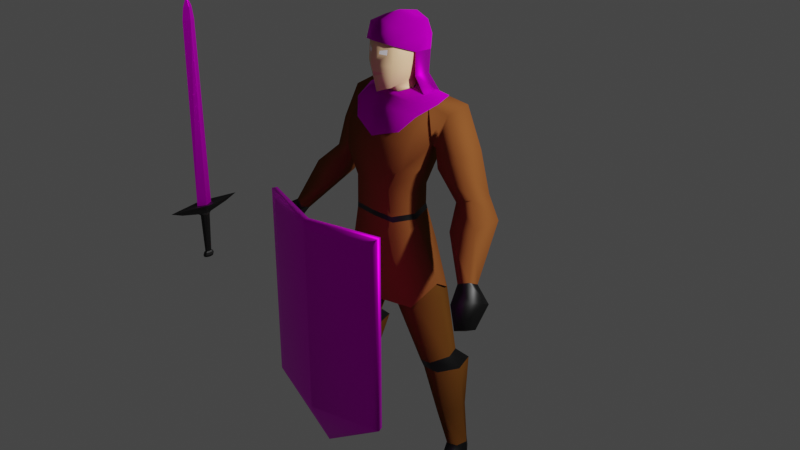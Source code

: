# Source: swordsman.blend  (saved by Blender 2.90.8; exported with 4.5.12 LTS)
import bpy
from mathutils import Matrix  # noqa: F401  (used for matrix-valued properties, if any)

bpy.ops.wm.read_factory_settings(use_empty=True)
scene = bpy.context.scene
scene.name = 'Scene'

# ---- collections
col_collection = bpy.data.collections.new('Collection'); scene.collection.children.link(col_collection)

# ---- images (referenced by path relative to the original .blend; pixels are not part of the script)
import os
ASSET_DIR = os.environ.get("B2B_ASSET_DIR", "")  # directory of the original .blend (textures are referenced by path, not embedded)
HERE = os.path.dirname(os.path.abspath(__file__))  # packed textures are extracted next to this script under _unpacked/

def load_image(name, relpath, width, height, colorspace="sRGB"):
    """Load a texture the original file referenced (path relative to the .blend, or extracted next to this script)."""
    p = next((c for c in (os.path.join(HERE, relpath), os.path.join(ASSET_DIR, relpath)) if relpath and os.path.exists(c)), "")
    if p:
        img = bpy.data.images.load(p, check_existing=True)
        img.name = name
    else:  # same state as the original file: an image datablock whose file is absent (Cycles renders it pink)
        img = bpy.data.images.new(name, width, height)
        img.source = "FILE"
        img.filepath = "//" + (relpath or name)
    img.colorspace_settings.name = colorspace
    return img
img_sword_steel_png_001 = load_image('sword-steel.png.001', 'sword-steel.png', 1024, 1024, 'sRGB')
img_sword_steel_png_002 = load_image('sword-steel.png.002', 'sword-steel.png', 1024, 1024, 'sRGB')
img_chain_mail_jpg = load_image('chain-mail.jpg', 'chain-mail.jpg', 1024, 1024, 'sRGB')
img_iron_1_jpg = load_image('iron-1.jpg', 'iron-1.jpg', 1024, 1024, 'sRGB')

# ---- materials (node trees are filled in below, after node groups)
mat_black = bpy.data.materials.new('black')
mat_black.use_transparent_shadow = False
mat_tunic_2 = bpy.data.materials.new('tunic-2')
mat_tunic_2.use_transparent_shadow = False
mat_skin = bpy.data.materials.new('skin')
mat_skin.use_transparent_shadow = False
mat_tunic = bpy.data.materials.new('tunic')
mat_tunic.use_transparent_shadow = False
mat_white = bpy.data.materials.new('white')
mat_white.use_transparent_shadow = False
mat_lip = bpy.data.materials.new('lip')
mat_lip.use_transparent_shadow = False
mat_smooth_metal = bpy.data.materials.new('smooth-metal')
mat_smooth_metal.use_transparent_shadow = False
mat_smooth_metal_001 = bpy.data.materials.new('smooth-metal.001')
mat_smooth_metal_001.use_transparent_shadow = False
mat_chainmail = bpy.data.materials.new('chainmail')
mat_chainmail.use_transparent_shadow = False
mat_dark_iron = bpy.data.materials.new('dark-iron')
mat_dark_iron.use_transparent_shadow = False

# ---- material node trees
mat_black.use_nodes = True; mat_black.node_tree.nodes.clear()
_N = mat_black.node_tree.nodes; _L = mat_black.node_tree.links
n0 = _N.new('ShaderNodeBsdfPrincipled'); n0.name = 'Principled BSDF'; n0.location = (10, 300)
n0.distribution = 'GGX'
n0.subsurface_method = 'BURLEY'
n0.inputs[0].default_value = (0.0, 0.0, 0.0, 1.0)
n0.inputs[3].default_value = 1.45
n0.inputs[27].default_value = (0.0, 0.0, 0.0, 1.0)
n0.inputs[28].default_value = 1.0
n1 = _N.new('ShaderNodeOutputMaterial'); n1.name = 'Material Output'; n1.location = (300, 300)
_L.new(n0.outputs[0], n1.inputs[0])
n1.is_active_output = True
mat_tunic_2.use_nodes = True; mat_tunic_2.node_tree.nodes.clear()
_N = mat_tunic_2.node_tree.nodes; _L = mat_tunic_2.node_tree.links
n0 = _N.new('ShaderNodeBsdfPrincipled'); n0.name = 'Principled BSDF'; n0.location = (10, 300)
n0.distribution = 'GGX'
n0.subsurface_method = 'BURLEY'
n0.inputs[0].default_value = (0.1107, 0.04234, 0.008648, 1.0)
n0.inputs[2].default_value = 1.0
n0.inputs[3].default_value = 1.45
n0.inputs[13].default_value = 0.0
n0.inputs[27].default_value = (0.0, 0.0, 0.0, 1.0)
n0.inputs[28].default_value = 1.0
n1 = _N.new('ShaderNodeOutputMaterial'); n1.name = 'Material Output'; n1.location = (300, 300)
_L.new(n0.outputs[0], n1.inputs[0])
n1.is_active_output = True
mat_skin.use_nodes = True; mat_skin.node_tree.nodes.clear()
_N = mat_skin.node_tree.nodes; _L = mat_skin.node_tree.links
n0 = _N.new('ShaderNodeBsdfPrincipled'); n0.name = 'Principled BSDF'; n0.location = (10, 300)
n0.distribution = 'GGX'
n0.subsurface_method = 'BURLEY'
n0.inputs[0].default_value = (0.7991, 0.5149, 0.2789, 1.0)
n0.inputs[3].default_value = 1.45
n0.inputs[27].default_value = (0.0, 0.0, 0.0, 1.0)
n0.inputs[28].default_value = 1.0
n1 = _N.new('ShaderNodeOutputMaterial'); n1.name = 'Material Output'; n1.location = (300, 300)
_L.new(n0.outputs[0], n1.inputs[0])
n1.is_active_output = True
mat_tunic.use_nodes = True; mat_tunic.node_tree.nodes.clear()
_N = mat_tunic.node_tree.nodes; _L = mat_tunic.node_tree.links
n0 = _N.new('ShaderNodeBsdfPrincipled'); n0.name = 'Principled BSDF'; n0.location = (10, 300)
n0.distribution = 'GGX'
n0.subsurface_method = 'BURLEY'
n0.inputs[0].default_value = (0.1746, 0.05613, 0.016, 1.0)
n0.inputs[2].default_value = 1.0
n0.inputs[3].default_value = 1.45
n0.inputs[13].default_value = 0.0
n0.inputs[27].default_value = (0.0, 0.0, 0.0, 1.0)
n0.inputs[28].default_value = 1.0
n1 = _N.new('ShaderNodeOutputMaterial'); n1.name = 'Material Output'; n1.location = (300, 300)
_L.new(n0.outputs[0], n1.inputs[0])
n1.is_active_output = True
mat_white.use_nodes = True; mat_white.node_tree.nodes.clear()
_N = mat_white.node_tree.nodes; _L = mat_white.node_tree.links
n0 = _N.new('ShaderNodeBsdfPrincipled'); n0.name = 'Principled BSDF'; n0.location = (10, 300)
n0.distribution = 'GGX'
n0.subsurface_method = 'BURLEY'
n0.inputs[0].default_value = (1.0, 1.0, 1.0, 1.0)
n0.inputs[3].default_value = 1.45
n0.inputs[27].default_value = (0.0, 0.0, 0.0, 1.0)
n0.inputs[28].default_value = 1.0
n1 = _N.new('ShaderNodeOutputMaterial'); n1.name = 'Material Output'; n1.location = (300, 300)
_L.new(n0.outputs[0], n1.inputs[0])
n1.is_active_output = True
mat_lip.use_nodes = True; mat_lip.node_tree.nodes.clear()
_N = mat_lip.node_tree.nodes; _L = mat_lip.node_tree.links
n0 = _N.new('ShaderNodeBsdfPrincipled'); n0.name = 'Principled BSDF'; n0.location = (10, 300)
n0.distribution = 'GGX'
n0.subsurface_method = 'BURLEY'
n0.inputs[0].default_value = (0.8, 0.3662, 0.2712, 1.0)
n0.inputs[3].default_value = 1.45
n0.inputs[27].default_value = (0.0, 0.0, 0.0, 1.0)
n0.inputs[28].default_value = 1.0
n1 = _N.new('ShaderNodeOutputMaterial'); n1.name = 'Material Output'; n1.location = (300, 300)
_L.new(n0.outputs[0], n1.inputs[0])
n1.is_active_output = True
mat_smooth_metal.use_nodes = True; mat_smooth_metal.node_tree.nodes.clear()
_N = mat_smooth_metal.node_tree.nodes; _L = mat_smooth_metal.node_tree.links
n0 = _N.new('ShaderNodeBsdfPrincipled'); n0.name = 'Principled BSDF'; n0.location = (10, 300)
n0.distribution = 'GGX'
n0.subsurface_method = 'BURLEY'
n0.inputs[1].default_value = 1.0
n0.inputs[3].default_value = 1.45
n0.inputs[27].default_value = (0.0, 0.0, 0.0, 1.0)
n0.inputs[28].default_value = 1.0
n1 = _N.new('ShaderNodeOutputMaterial'); n1.name = 'Material Output'; n1.location = (300, 300)
n2 = _N.new('ShaderNodeTexImage'); n2.name = 'Image Texture'; n2.location = (-280, 280)
n2.image = img_sword_steel_png_001
n3 = _N.new('ShaderNodeDisplacement'); n3.name = 'Displacement'; n3.location = (290, 148)
n3.inputs[2].default_value = 0.1
_L.new(n0.outputs[0], n1.inputs[0])
_L.new(n2.outputs[0], n0.inputs[0])
_L.new(n3.outputs[0], n1.inputs[2])
_L.new(n2.outputs[0], n3.inputs[0])
n1.is_active_output = True
mat_smooth_metal_001.use_nodes = True; mat_smooth_metal_001.node_tree.nodes.clear()
_N = mat_smooth_metal_001.node_tree.nodes; _L = mat_smooth_metal_001.node_tree.links
n0 = _N.new('ShaderNodeBsdfPrincipled'); n0.name = 'Principled BSDF'; n0.location = (10, 300)
n0.distribution = 'GGX'
n0.subsurface_method = 'BURLEY'
n0.inputs[1].default_value = 1.0
n0.inputs[3].default_value = 1.45
n0.inputs[27].default_value = (0.0, 0.0, 0.0, 1.0)
n0.inputs[28].default_value = 1.0
n1 = _N.new('ShaderNodeOutputMaterial'); n1.name = 'Material Output'; n1.location = (300, 300)
n2 = _N.new('ShaderNodeTexImage'); n2.name = 'Image Texture'; n2.location = (-280, 280)
n2.image = img_sword_steel_png_002
n3 = _N.new('ShaderNodeDisplacement'); n3.name = 'Displacement'; n3.location = (290, 148)
n3.inputs[2].default_value = 0.1
_L.new(n0.outputs[0], n1.inputs[0])
_L.new(n2.outputs[0], n0.inputs[0])
_L.new(n3.outputs[0], n1.inputs[2])
_L.new(n2.outputs[0], n3.inputs[0])
n1.is_active_output = True
mat_chainmail.use_nodes = True; mat_chainmail.node_tree.nodes.clear()
_N = mat_chainmail.node_tree.nodes; _L = mat_chainmail.node_tree.links
n0 = _N.new('ShaderNodeBsdfPrincipled'); n0.name = 'Principled BSDF'; n0.location = (10, 300)
n0.distribution = 'GGX'
n0.subsurface_method = 'BURLEY'
n0.inputs[1].default_value = 1.0
n0.inputs[3].default_value = 1.45
n0.inputs[27].default_value = (0.0, 0.0, 0.0, 1.0)
n0.inputs[28].default_value = 1.0
n1 = _N.new('ShaderNodeOutputMaterial'); n1.name = 'Material Output'; n1.location = (300, 300)
n2 = _N.new('ShaderNodeDisplacement'); n2.name = 'Displacement'; n2.location = (301, 138)
n2.inputs[2].default_value = 0.5
n3 = _N.new('ShaderNodeTexImage'); n3.name = 'Image Texture'; n3.location = (-280, 280)
n3.image = img_chain_mail_jpg
_L.new(n0.outputs[0], n1.inputs[0])
_L.new(n3.outputs[0], n0.inputs[0])
_L.new(n2.outputs[0], n1.inputs[2])
_L.new(n3.outputs[0], n2.inputs[0])
n1.is_active_output = True
mat_dark_iron.use_nodes = True; mat_dark_iron.node_tree.nodes.clear()
_N = mat_dark_iron.node_tree.nodes; _L = mat_dark_iron.node_tree.links
n0 = _N.new('ShaderNodeBsdfPrincipled'); n0.name = 'Principled BSDF'; n0.location = (10, 300)
n0.distribution = 'GGX'
n0.subsurface_method = 'BURLEY'
n0.inputs[1].default_value = 1.0
n0.inputs[2].default_value = 1.0
n0.inputs[3].default_value = 1.45
n0.inputs[27].default_value = (0.0, 0.0, 0.0, 1.0)
n0.inputs[28].default_value = 1.0
n1 = _N.new('ShaderNodeOutputMaterial'); n1.name = 'Material Output'; n1.location = (300, 300)
n2 = _N.new('ShaderNodeDisplacement'); n2.name = 'Displacement'; n2.location = (310, 138)
n2.inputs[2].default_value = 0.1
n3 = _N.new('ShaderNodeTexImage'); n3.name = 'Image Texture'; n3.location = (-280, 280)
n3.image = img_iron_1_jpg
_L.new(n0.outputs[0], n1.inputs[0])
_L.new(n3.outputs[0], n0.inputs[0])
_L.new(n2.outputs[0], n1.inputs[2])
_L.new(n3.outputs[0], n2.inputs[0])
n1.is_active_output = True

# ---- world
world_world = bpy.data.worlds.new('World'); scene.world = world_world
world_world.use_nodes = True; world_world.node_tree.nodes.clear()
_N = world_world.node_tree.nodes; _L = world_world.node_tree.links
n0 = _N.new('ShaderNodeOutputWorld'); n0.name = 'World Output'; n0.location = (300, 300)
n1 = _N.new('ShaderNodeBackground'); n1.name = 'Background'; n1.location = (10, 300)
n1.inputs[0].default_value = (0.05088, 0.05088, 0.05088, 1.0)
_L.new(n1.outputs[0], n0.inputs[0])
n0.is_active_output = True
world_world.color = (0.05088, 0.05088, 0.05088)
world_world.use_sun_shadow = False
world_world.sun_shadow_jitter_overblur = 0.0

# ---- cameras
cam_camera = bpy.data.cameras.new('Camera')
cam_camera.clip_end = 100.0
cam_camera.ortho_scale = 7.314

# ---- lights
light_light = bpy.data.lights.new('Light', 'POINT')
light_light.transmission_factor = 0.0
light_light.energy = 1000.0
light_light.shadow_soft_size = 0.1
light_light.shadow_maximum_resolution = 0.006
light_light.use_absolute_resolution = True

# ---- meshes
me_cube_001 = bpy.data.meshes.new('Cube.001')
me_cube_001.from_pydata([(-0.2801, 0.2869, 0.4941), (-0.2384, 0.1475, -0.4262), (-0.3675, -0.1711, 0.3883), (-0.246, -0.3289, -0.3427), (0.0, 0.1584, -0.4472), (0.0, -0.1833, 0.4093), (0.0, -0.345, -0.359), (0.0, 0.3124, 0.4197), (-0.3433, -0.1088, -0.4266), (-0.3851, 0.01541, 0.4743), (-0.2384, 0.1437, -0.6434), (-0.2555, 0.2119, 0.5197), (-0.4246, -0.2836, 0.1442), (-0.3373, 0.2798, 0.08746), (0.0, 0.3099, 0.03821), (0.0, -0.3555, 0.1555), (-0.4815, -0.02659, 0.09875), (-0.2949, 0.2296, -0.1784), (0.0, 0.2708, -0.1943), (0.0, -0.369, -0.1132), (-0.4133, -0.05689, -0.1669), (-0.3822, -0.3252, -0.1073), (-0.246, -0.3327, -0.6434), (0.0, 0.1546, -0.6434), (0.0, -0.3488, -0.6434), (-0.3433, -0.1126, -0.6434), (-0.2748, 0.1848, -0.8599), (-0.2824, -0.3125, -0.8599), (0.0, 0.1961, -0.8599), (0.0, -0.3294, -0.8599), (-0.3847, -0.08284, -0.8599), (-0.2786, 0.1848, -0.9245), (-0.2862, -0.3125, -0.9814), (0.0, 0.1961, -1.183), (0.0, -0.2977, -1.183), (-0.4039, -0.04486, -0.9245), (-0.3659, 0.1824, -1.134), (-0.3653, -0.253, -1.177), (-0.113, 0.1918, -1.291), (-0.1128, -0.2721, -1.302), (-0.4846, -0.04219, -1.114), (0.0, -0.04447, -1.183), (-0.05479, -0.02799, -1.331), (-0.5148, 0.1875, -1.513), (-0.5039, -0.2622, -1.548), (-0.2461, 0.1961, -1.575), (-0.2402, -0.2709, -1.591), (-0.6434, -0.04057, -1.516), (-0.1456, -0.03097, -1.602), (-0.6391, 0.2015, -2.201), (-0.6337, -0.1635, -2.218), (-0.5065, 0.2073, -2.231), (-0.5037, -0.1694, -2.239), (-0.7025, 0.04723, -2.203), (-0.457, 0.05372, -2.245), (-0.3137, -0.09801, 0.5004), (0.0, -0.1061, 0.5236), (0.0, 0.2239, 0.5305), (-0.3254, 0.05143, 0.5108), (-0.7083, 0.3328, -2.328), (-0.7011, -0.1235, -2.323), (-0.5178, 0.3396, -2.344), (-0.5151, -0.133, -2.33), (-0.7989, 0.09882, -2.326), (-0.4475, 0.1364, -2.341), (-0.7529, 0.2474, -2.848), (-0.7487, -0.05496, -2.844), (-0.6483, 0.2514, -2.872), (-0.6461, -0.06058, -2.861), (-0.8029, 0.1439, -2.84), (-0.6092, 0.1482, -2.874), (-0.7828, 0.2558, -3.248), (-0.8514, 0.03667, -3.248), (-0.6739, 0.223, -3.248), (-0.7472, -0.003569, -3.248), (-0.8714, 0.1629, -3.248), (-0.6704, 0.09947, -3.248), (-0.6305, 0.2966, 0.4621), (-0.6323, 0.02515, 0.4179), (-0.5138, 0.2895, 0.1225), (-0.5218, -0.01685, 0.07568), (-0.8186, 0.2958, 0.05811), (-0.7997, -0.002445, 0.03244), (-0.599, 0.2881, -0.08024), (-0.5823, -0.04859, -0.1102), (-0.9776, 0.2521, -0.3322), (-0.9596, 0.03401, -0.3392), (-0.805, 0.2465, -0.3987), (-0.7875, 0.0002675, -0.4055), (-1.166, 0.1865, -0.5248), (-1.136, -0.1047, -0.5362), (-0.8815, 0.1789, -0.6343), (-0.8526, -0.1498, -0.6455), (-1.283, -0.2036, -1.016), (-1.265, -0.3075, -0.9673), (-1.176, -0.2267, -1.066), (-1.157, -0.3435, -1.011), (-0.7892, 0.2715, -3.385), (-0.8815, -0.02024, -3.308), (-0.6647, 0.2348, -3.386), (-0.763, -0.06703, -3.306), (-0.8973, 0.1444, -3.346), (-0.6679, 0.07277, -3.347), (-0.7856, 0.2713, -3.559), (-0.9346, -0.1629, -3.419), (-0.6603, 0.2343, -3.555), (-0.8064, -0.2131, -3.422), (-0.9414, 0.07743, -3.488), (-0.6895, 0.008367, -3.49), (-0.9806, -0.3752, -3.469), (-0.8327, -0.4332, -3.462), (-1.002, -0.0971, -3.545), (-0.751, -0.177, -3.529), (-0.9753, -0.3587, -3.556), (-0.8338, -0.4167, -3.544), (-1.437, -0.2092, -1.163), (-1.411, -0.4412, -1.061), (-1.282, -0.2749, -1.229), (-1.255, -0.5358, -1.113), (-1.426, -0.3681, -1.379), (-1.411, -0.5002, -1.33), (-1.339, -0.4025, -1.418), (-1.324, -0.5511, -1.361), (-0.09231, 0.1685, 0.6082), (-0.1064, -0.1172, 0.5574), (0.0, -0.127, 0.5626), (0.0, 0.1808, 0.6129), (-0.1678, 0.02959, 0.5797), (-0.09072, 0.1298, 0.6895), (-0.1044, -0.1383, 0.6179), (0.0, -0.1476, 0.6154), (0.0, 0.1413, 0.6926), (-0.1581, -0.0006089, 0.6712), (-0.101, 0.1331, 0.7404), (-0.1167, -0.2117, 0.6151), (0.0, -0.2925, 0.5691), (0.0, 0.1468, 0.744), (-0.175, 0.01246, 0.7124), (-0.1774, 0.06597, 0.8447), (-0.1606, -0.2379, 0.8404), (0.0, -0.3437, 0.8328), (-0.1858, -0.09026, 0.8774), (-0.2012, -0.01743, 0.9022), (-0.1606, -0.2179, 1.11), (0.0, -0.3128, 1.084), (-0.1858, -0.06462, 1.13), (-0.2012, 0.008217, 1.155), (-0.1167, -0.07868, 1.215), (0.0, -0.104, 1.227), (-0.1167, 0.01926, 1.231), (0.0, -0.006025, 1.244), (0.0, 0.1814, 0.8263), (-0.1058, 0.1699, 0.8217), (-0.1655, 0.1483, 0.9007), (-0.1903, 0.09036, 0.9975), (-0.1903, 0.0882, 1.171), (-0.118, 0.09001, 1.235), (0.0, 0.07601, 1.247), (0.0, 0.2369, 0.9008), (-0.1087, 0.2271, 0.8969), (-0.1598, 0.2007, 0.9808), (-0.1661, 0.1972, 1.068), (-0.1661, 0.1493, 1.14), (-0.118, 0.167, 1.211), (0.0, 0.1615, 1.23), (0.0, 0.2595, 0.9809), (-0.1118, 0.253, 0.9783), (0.0, 0.2595, 1.116), (-0.1149, 0.2495, 1.111), (0.0, -0.2084, 1.182), (-0.1167, -0.1574, 1.188), (-0.2482, 0.1549, -0.7022), (-0.3545, -0.1045, -0.7022), (-0.2558, -0.3272, -0.7022), (0.0, -0.3436, -0.7022), (0.0, 0.1659, -0.7022), (-0.1174, -0.2561, 0.9932), (-0.0538, -0.2979, 0.9805), (-0.05253, -0.3026, 0.95), (-0.1149, -0.2616, 0.9411), (0.0, -0.3242, 0.7322), (0.0, -0.3333, 0.7793), (-0.08736, -0.263, 0.7615)], [], [(9, 2, 55, 58), (15, 5, 2, 12), (13, 16, 80, 79), (13, 0, 7, 14), (1, 4, 23, 10), (3, 8, 25, 22), (12, 2, 9, 16), (2, 5, 56, 55), (21, 12, 16, 20), (17, 13, 14, 18), (20, 16, 13, 17), (19, 15, 12, 21), (6, 19, 21, 3), (8, 20, 17, 1), (1, 17, 18, 4), (3, 21, 20, 8), (8, 1, 10, 25), (6, 3, 22, 24), (172, 171, 26, 30), (174, 173, 27, 29), (173, 172, 30, 27), (171, 175, 28, 26), (30, 26, 31, 35), (26, 28, 33, 31), (27, 30, 35, 32), (29, 27, 32, 34), (35, 31, 36, 40), (31, 33, 38, 36), (32, 35, 40, 37), (34, 32, 37, 39), (41, 34, 39, 42), (33, 41, 42, 38), (42, 39, 46, 48), (37, 40, 47, 44), (38, 42, 48, 45), (39, 37, 44, 46), (40, 36, 43, 47), (36, 38, 45, 43), (48, 46, 52, 54), (44, 47, 53, 50), (46, 44, 50, 52), (45, 48, 54, 51), (47, 43, 49, 53), (43, 45, 51, 49), (7, 0, 11, 57), (0, 9, 58, 11), (51, 54, 64, 61), (53, 49, 59, 63), (49, 51, 61, 59), (54, 52, 62, 64), (50, 53, 63, 60), (52, 50, 60, 62), (61, 64, 70, 67), (63, 59, 65, 69), (59, 61, 67, 65), (64, 62, 68, 70), (60, 63, 69, 66), (62, 60, 66, 68), (70, 68, 74, 76), (66, 69, 75, 72), (68, 66, 72, 74), (67, 70, 76, 73), (69, 65, 71, 75), (65, 67, 73, 71), (80, 78, 82, 84), (0, 13, 79, 77), (9, 0, 77, 78), (16, 9, 78, 80), (78, 77, 81, 82), (79, 80, 84, 83), (77, 79, 83, 81), (83, 84, 88, 87), (81, 83, 87, 85), (84, 82, 86, 88), (82, 81, 85, 86), (85, 87, 91, 89), (88, 86, 90, 92), (86, 85, 89, 90), (87, 88, 92, 91), (92, 90, 94, 96), (90, 89, 93, 94), (91, 92, 96, 95), (89, 91, 95, 93), (75, 71, 97, 101), (71, 73, 99, 97), (76, 74, 100, 102), (72, 75, 101, 98), (74, 72, 98, 100), (73, 76, 102, 99), (102, 100, 106, 108), (98, 101, 107, 104), (100, 98, 104, 106), (99, 102, 108, 105), (101, 97, 103, 107), (97, 99, 105, 103), (105, 108, 112), (107, 103, 111), (108, 106, 110, 112), (104, 107, 111, 109), (106, 104, 109, 110), (110, 109, 113, 114), (109, 111, 113), (110, 114, 112), (105, 112, 114, 113, 111, 103), (95, 96, 118, 117), (93, 95, 117, 115), (96, 94, 116, 118), (94, 93, 115, 116), (117, 118, 122, 121), (115, 117, 121, 119), (118, 116, 120, 122), (116, 115, 119, 120), (119, 121, 122, 120), (11, 58, 127, 123), (57, 11, 123, 126), (58, 55, 124, 127), (55, 56, 125, 124), (126, 123, 128, 131), (127, 124, 129, 132), (123, 127, 132, 128), (124, 125, 130, 129), (129, 130, 135, 134), (131, 128, 133, 136), (132, 129, 134, 137), (128, 132, 137, 133), (137, 141, 142, 138), (137, 134, 139, 141), (134, 182, 139), (141, 145, 146, 142), (141, 139, 143, 145), (139, 179, 176, 143), (170, 169, 148, 147), (143, 170, 147, 145), (147, 148, 150, 149), (145, 147, 149, 146), (151, 136, 133, 152), (138, 142, 154, 153), (152, 138, 153, 159), (142, 146, 155, 154), (149, 150, 157, 156), (151, 152, 159, 158), (133, 137, 138, 152), (146, 149, 156, 155), (155, 156, 163, 162), (153, 154, 161, 160), (159, 153, 160, 166), (156, 157, 164, 163), (154, 155, 162, 161), (158, 159, 166, 165), (168, 167, 165, 166), (163, 164, 167, 168), (161, 162, 163, 168), (160, 161, 168, 166), (143, 144, 169, 170), (10, 23, 175, 171), (22, 25, 172, 173), (24, 22, 173, 174), (25, 10, 171, 172), (177, 176, 179, 178), (143, 176, 177, 144), (179, 139, 140, 178), (144, 177, 178, 140), (181, 182, 180), (139, 182, 181, 140), (182, 134, 135, 180)])
me_cube_001.polygons.foreach_set('use_smooth', [True] * 165)
me_cube_001.polygons.foreach_set('material_index', [3, 3, 3, 3, 3, 3, 3, 3, 3, 3, 3, 3, 3, 3, 3, 3, 3, 3, 1, 1, 1, 1, 1, 1, 1, 1, 1, 1, 1, 1, 1, 1, 1, 1, 1, 1, 1, 1, 1, 1, 1, 1, 1, 1, 3, 3, 0, 0, 0, 0, 0, 0, 1, 1, 1, 1, 1, 1, 1, 1, 1, 1, 1, 1, 3, 3, 3, 3, 3, 3, 3, 3, 3, 3, 3, 3, 3, 3, 3, 3, 3, 3, 3, 0, 0, 0, 0, 0, 0, 0, 0, 0, 0, 0, 0, 0, 0, 0, 0, 0, 0, 0, 0, 0, 0, 0, 0, 0, 0, 0, 0, 0, 0, 1, 1, 1, 1, 2, 2, 2, 2, 2, 2, 2, 2, 2, 2, 2, 2, 2, 2, 2, 2, 2, 2, 2, 2, 2, 2, 2, 2, 2, 2, 2, 2, 2, 2, 2, 2, 2, 2, 2, 2, 2, 0, 0, 0, 0, 4, 2, 2, 2, 5, 2, 2])
_uv = me_cube_001.uv_layers.new(name='UVMap')
_uv.uv.foreach_set('vector', [0.625, 0.125, 0.625, 0.0, 0.625, 0.0, 0.625, 0.125, 0.5, 0.875, 0.625, 0.875, 0.625, 1.0, 0.5, 1.0, 0.5, 0.25, 0.5, 0.125, 0.5, 0.125, 0.5, 0.25, 0.5, 0.25, 0.625, 0.25, 0.625, 0.375, 0.5, 0.375, 0.375, 0.25, 0.375, 0.375, 0.375, 0.375, 0.375, 0.25, 0.375, 0.0, 0.375, 0.125, 0.375, 0.125, 0.375, 0.0, 0.5, 0.0, 0.625, 0.0, 0.625, 0.125, 0.5, 0.125, 0.625, 1.0, 0.625, 0.875, 0.625, 0.875, 0.625, 1.0, 0.4305, 0.0, 0.5, 0.0, 0.5, 0.125, 0.4305, 0.125, 0.4305, 0.25, 0.5, 0.25, 0.5, 0.375, 0.4305, 0.375, 0.4305, 0.125, 0.5, 0.125, 0.5, 0.25, 0.4305, 0.25, 0.4305, 0.875, 0.5, 0.875, 0.5, 1.0, 0.4305, 1.0, 0.375, 0.875, 0.4305, 0.875, 0.4305, 1.0, 0.375, 1.0, 0.375, 0.125, 0.4305, 0.125, 0.4305, 0.25, 0.375, 0.25, 0.375, 0.25, 0.4305, 0.25, 0.4305, 0.375, 0.375, 0.375, 0.375, 0.0, 0.4305, 0.0, 0.4305, 0.125, 0.375, 0.125, 0.375, 0.125, 0.375, 0.25, 0.375, 0.25, 0.375, 0.125, 0.375, 0.875, 0.375, 1.0, 0.375, 1.0, 0.375, 0.875, 0.375, 0.125, 0.375, 0.25, 0.375, 0.25, 0.375, 0.125, 0.375, 0.875, 0.375, 1.0, 0.375, 1.0, 0.375, 0.875, 0.375, 0.0, 0.375, 0.125, 0.375, 0.125, 0.375, 0.0, 0.375, 0.25, 0.375, 0.375, 0.375, 0.375, 0.375, 0.25, 0.375, 0.125, 0.375, 0.25, 0.375, 0.25, 0.375, 0.125, 0.375, 0.25, 0.375, 0.375, 0.375, 0.375, 0.375, 0.25, 0.375, 0.0, 0.375, 0.125, 0.375, 0.125, 0.375, 0.0, 0.375, 0.875, 0.375, 1.0, 0.375, 1.0, 0.375, 0.875, 0.375, 0.125, 0.375, 0.25, 0.375, 0.25, 0.375, 0.125, 0.375, 0.25, 0.375, 0.375, 0.375, 0.375, 0.375, 0.25, 0.375, 0.0, 0.375, 0.125, 0.375, 0.125, 0.375, 0.0, 0.375, 0.875, 0.375, 1.0, 0.375, 1.0, 0.375, 0.875, 0.0, 0.0, 0.0, 0.0, 0.0, 0.0, 0.0, 0.0, 0.0, 0.0, 0.0, 0.0, 0.0, 0.0, 0.0, 0.0, 0.0, 0.0, 0.0, 0.0, 0.0, 0.0, 0.0, 0.0, 0.375, 0.0, 0.375, 0.125, 0.375, 0.125, 0.375, 0.0, 0.0, 0.0, 0.0, 0.0, 0.0, 0.0, 0.0, 0.0, 0.375, 0.875, 0.375, 1.0, 0.375, 1.0, 0.375, 0.875, 0.375, 0.125, 0.375, 0.25, 0.375, 0.25, 0.375, 0.125, 0.375, 0.25, 0.375, 0.375, 0.375, 0.375, 0.375, 0.25, 0.0, 0.0, 0.0, 0.0, 0.0, 0.0, 0.0, 0.0, 0.375, 0.0, 0.375, 0.125, 0.375, 0.125, 0.375, 0.0, 0.375, 0.875, 0.375, 1.0, 0.375, 1.0, 0.375, 0.875, 0.0, 0.0, 0.0, 0.0, 0.0, 0.0, 0.0, 0.0, 0.375, 0.125, 0.375, 0.25, 0.375, 0.25, 0.375, 0.125, 0.375, 0.25, 0.375, 0.375, 0.375, 0.375, 0.375, 0.25, 0.625, 0.375, 0.625, 0.25, 0.625, 0.25, 0.625, 0.375, 0.625, 0.25, 0.625, 0.125, 0.625, 0.125, 0.625, 0.25, 0.0, 0.0, 0.0, 0.0, 0.0, 0.0, 0.0, 0.0, 0.375, 0.125, 0.375, 0.25, 0.375, 0.25, 0.375, 0.125, 0.375, 0.25, 0.375, 0.375, 0.375, 0.375, 0.375, 0.25, 0.0, 0.0, 0.0, 0.0, 0.0, 0.0, 0.0, 0.0, 0.375, 0.0, 0.375, 0.125, 0.375, 0.125, 0.375, 0.0, 0.375, 0.875, 0.375, 1.0, 0.375, 1.0, 0.375, 0.875, 0.0, 0.0, 0.0, 0.0, 0.0, 0.0, 0.0, 0.0, 0.375, 0.125, 0.375, 0.25, 0.375, 0.25, 0.375, 0.125, 0.375, 0.25, 0.375, 0.375, 0.375, 0.375, 0.375, 0.25, 0.0, 0.0, 0.0, 0.0, 0.0, 0.0, 0.0, 0.0, 0.375, 0.0, 0.375, 0.125, 0.375, 0.125, 0.375, 0.0, 0.375, 0.875, 0.375, 1.0, 0.375, 1.0, 0.375, 0.875, 0.0, 0.0, 0.0, 0.0, 0.0, 0.0, 0.0, 0.0, 0.375, 0.0, 0.375, 0.125, 0.375, 0.125, 0.375, 0.0, 0.375, 0.875, 0.375, 1.0, 0.375, 1.0, 0.375, 0.875, 0.0, 0.0, 0.0, 0.0, 0.0, 0.0, 0.0, 0.0, 0.375, 0.125, 0.375, 0.25, 0.375, 0.25, 0.375, 0.125, 0.375, 0.25, 0.375, 0.375, 0.375, 0.375, 0.375, 0.25, 0.5, 0.125, 0.625, 0.125, 0.625, 0.125, 0.5, 0.125, 0.625, 0.25, 0.5, 0.25, 0.5, 0.25, 0.625, 0.25, 0.625, 0.125, 0.625, 0.25, 0.625, 0.25, 0.625, 0.125, 0.5, 0.125, 0.625, 0.125, 0.625, 0.125, 0.5, 0.125, 0.625, 0.125, 0.625, 0.25, 0.625, 0.25, 0.625, 0.125, 0.5, 0.25, 0.5, 0.125, 0.5, 0.125, 0.5, 0.25, 0.625, 0.25, 0.5, 0.25, 0.5, 0.25, 0.625, 0.25, 0.5, 0.25, 0.5, 0.125, 0.5, 0.125, 0.5, 0.25, 0.625, 0.25, 0.5, 0.25, 0.5, 0.25, 0.625, 0.25, 0.5, 0.125, 0.625, 0.125, 0.625, 0.125, 0.5, 0.125, 0.625, 0.125, 0.625, 0.25, 0.625, 0.25, 0.625, 0.125, 0.625, 0.25, 0.5, 0.25, 0.5, 0.25, 0.625, 0.25, 0.5, 0.125, 0.625, 0.125, 0.625, 0.125, 0.5, 0.125, 0.625, 0.125, 0.625, 0.25, 0.625, 0.25, 0.625, 0.125, 0.5, 0.25, 0.5, 0.125, 0.5, 0.125, 0.5, 0.25, 0.5, 0.125, 0.625, 0.125, 0.625, 0.125, 0.5, 0.125, 0.625, 0.125, 0.625, 0.25, 0.625, 0.25, 0.625, 0.125, 0.5, 0.25, 0.5, 0.125, 0.5, 0.125, 0.5, 0.25, 0.625, 0.25, 0.5, 0.25, 0.5, 0.25, 0.625, 0.25, 0.375, 0.125, 0.375, 0.25, 0.375, 0.25, 0.375, 0.125, 0.375, 0.25, 0.375, 0.375, 0.375, 0.375, 0.375, 0.25, 0.0, 0.0, 0.0, 0.0, 0.0, 0.0, 0.0, 0.0, 0.375, 0.0, 0.375, 0.125, 0.375, 0.125, 0.375, 0.0, 0.375, 0.875, 0.375, 1.0, 0.375, 1.0, 0.375, 0.875, 0.0, 0.0, 0.0, 0.0, 0.0, 0.0, 0.0, 0.0, 0.0, 0.0, 0.0, 0.0, 0.0, 0.0, 0.0, 0.0, 0.375, 0.0, 0.375, 0.125, 0.375, 0.125, 0.375, 0.0, 0.375, 0.875, 0.375, 1.0, 0.375, 1.0, 0.375, 0.875, 0.0, 0.0, 0.0, 0.0, 0.0, 0.0, 0.0, 0.0, 0.375, 0.125, 0.375, 0.25, 0.375, 0.25, 0.375, 0.125, 0.375, 0.25, 0.375, 0.375, 0.375, 0.375, 0.375, 0.25, 0.0, 0.0, 0.0, 0.0, 0.0, 0.0, 0.375, 0.125, 0.375, 0.25, 0.375, 0.125, 0.0, 0.0, 0.0, 0.0, 0.0, 0.0, 0.0, 0.0, 0.375, 0.0, 0.375, 0.125, 0.375, 0.125, 0.375, 0.0, 0.375, 0.875, 0.375, 1.0, 0.375, 1.0, 0.375, 0.875, 0.375, 0.875, 0.375, 1.0, 0.375, 1.0, 0.375, 0.875, 0.375, 1.0, 0.375, 0.125, 0.375, 1.0, 0.375, 0.875, 0.375, 0.875, 0.0, 0.0, 0.0, 0.0, 0.0, 0.0, 0.375, 0.875, 0.375, 1.0, 0.375, 0.125, 0.375, 0.25, 0.5, 0.25, 0.5, 0.125, 0.5, 0.125, 0.5, 0.25, 0.625, 0.25, 0.5, 0.25, 0.5, 0.25, 0.625, 0.25, 0.5, 0.125, 0.625, 0.125, 0.625, 0.125, 0.5, 0.125, 0.625, 0.125, 0.625, 0.25, 0.625, 0.25, 0.625, 0.125, 0.5, 0.25, 0.5, 0.125, 0.5, 0.125, 0.5, 0.25, 0.625, 0.25, 0.5, 0.25, 0.5, 0.25, 0.625, 0.25, 0.5, 0.125, 0.625, 0.125, 0.625, 0.125, 0.5, 0.125, 0.625, 0.125, 0.625, 0.25, 0.625, 0.25, 0.625, 0.125, 0.625, 0.25, 0.5, 0.25, 0.5, 0.125, 0.625, 0.125, 0.625, 0.25, 0.625, 0.125, 0.625, 0.125, 0.625, 0.25, 0.625, 0.375, 0.625, 0.25, 0.625, 0.25, 0.625, 0.375, 0.625, 0.125, 0.625, 0.0, 0.625, 0.0, 0.625, 0.125, 0.625, 1.0, 0.625, 0.875, 0.625, 0.875, 0.625, 1.0, 0.625, 0.375, 0.625, 0.25, 0.625, 0.25, 0.625, 0.375, 0.625, 0.125, 0.625, 0.0, 0.625, 0.0, 0.625, 0.125, 0.625, 0.25, 0.625, 0.125, 0.625, 0.125, 0.625, 0.25, 0.625, 1.0, 0.625, 0.875, 0.625, 0.875, 0.625, 1.0, 0.625, 1.0, 0.625, 0.875, 0.625, 0.875, 0.625, 1.0, 0.625, 0.375, 0.625, 0.25, 0.625, 0.25, 0.625, 0.375, 0.625, 0.125, 0.625, 0.0, 0.625, 0.0, 0.625, 0.125, 0.625, 0.25, 0.625, 0.125, 0.625, 0.125, 0.625, 0.25, 0.0, 0.0, 0.0, 0.0, 0.0, 0.0, 0.0, 0.0, 0.625, 0.125, 0.625, 0.0, 0.625, 0.0, 0.625, 0.125, 0.625, 1.0, 0.625, 0.9686, 0.625, 1.0, 0.0, 0.0, 0.0, 0.0, 0.0, 0.0, 0.0, 0.0, 0.625, 0.125, 0.625, 0.0, 0.625, 0.0, 0.625, 0.125, 0.625, 1.0, 0.625, 0.9746, 0.625, 0.9771, 0.625, 1.0, 0.625, 1.0, 0.625, 0.875, 0.625, 0.875, 0.625, 1.0, 0.625, 1.0, 0.625, 1.0, 0.625, 1.0, 0.625, 0.125, 0.625, 1.0, 0.625, 0.875, 0.625, 0.875, 0.625, 1.0, 0.625, 0.125, 0.625, 1.0, 0.625, 1.0, 0.0, 0.0, 0.0, 0.0, 0.625, 0.375, 0.625, 0.25, 0.0, 0.0, 0.0, 0.0, 0.0, 0.0, 0.0, 0.0, 0.0, 0.0, 0.0, 0.0, 0.0, 0.0, 0.0, 0.0, 0.0, 0.0, 0.0, 0.0, 0.0, 0.0, 0.0, 0.0, 0.0, 0.0, 0.625, 1.0, 0.625, 0.875, 0.625, 0.875, 0.625, 1.0, 0.0, 0.0, 0.0, 0.0, 0.0, 0.0, 0.0, 0.0, 0.625, 0.25, 0.0, 0.0, 0.0, 0.0, 0.0, 0.0, 0.0, 0.0, 0.625, 1.0, 0.625, 1.0, 0.0, 0.0, 0.0, 0.0, 0.625, 1.0, 0.625, 1.0, 0.0, 0.0, 0.0, 0.0, 0.0, 0.0, 0.0, 0.0, 0.0, 0.0, 0.0, 0.0, 0.0, 0.0, 0.0, 0.0, 0.0, 0.0, 0.625, 1.0, 0.625, 0.875, 0.625, 0.875, 0.625, 1.0, 0.0, 0.0, 0.0, 0.0, 0.0, 0.0, 0.0, 0.0, 0.0, 0.0, 0.0, 0.0, 0.0, 0.0, 0.0, 0.0, 0.3125, 0.5, 0.3125, 0.4375, 0.0, 0.0, 0.0, 0.0, 0.625, 1.0, 0.625, 0.875, 0.3125, 0.4375, 0.3125, 0.5, 0.0, 0.0, 0.0, 0.0, 0.625, 1.0, 0.3125, 0.5, 0.0, 0.0, 0.0, 0.0, 0.3125, 0.5, 0.0, 0.0, 0.625, 1.0, 0.625, 0.875, 0.625, 0.875, 0.625, 1.0, 0.375, 0.25, 0.375, 0.375, 0.375, 0.375, 0.375, 0.25, 0.375, 0.0, 0.375, 0.125, 0.375, 0.125, 0.375, 0.0, 0.375, 0.875, 0.375, 1.0, 0.375, 1.0, 0.375, 0.875, 0.375, 0.125, 0.375, 0.25, 0.375, 0.25, 0.375, 0.125, 0.625, 0.9098, 0.625, 0.9771, 0.625, 0.9746, 0.625, 0.9082, 0.625, 1.0, 0.625, 0.9771, 0.625, 0.9098, 0.625, 0.875, 0.625, 0.9746, 0.625, 1.0, 0.625, 0.875, 0.625, 0.9082, 0.625, 0.875, 0.625, 0.9098, 0.625, 0.9082, 0.625, 0.875, 0.625, 0.875, 0.625, 0.9686, 0.625, 0.875, 0.625, 1.0, 0.625, 0.9686, 0.625, 0.875, 0.625, 0.875, 0.625, 0.9686, 0.625, 1.0, 0.625, 0.875, 0.625, 0.875])
me_cube_001.materials.append(mat_black)
me_cube_001.materials.append(mat_tunic_2)
me_cube_001.materials.append(mat_skin)
me_cube_001.materials.append(mat_tunic)
me_cube_001.materials.append(mat_white)
me_cube_001.materials.append(mat_lip)
me_cube_001.use_remesh_preserve_volume = False
me_cube_001.use_remesh_preserve_attributes = False
me_cube_001.use_mirror_vertex_groups = False
me_cube_001.update()
me_plane_001 = bpy.data.meshes.new('Plane.001')
me_plane_001.from_pydata([(-0.6633, 0.111, -1.056), (-0.6633, 0.111, 0.7593), (0.0, -0.07866, -1.056), (0.0, -0.07866, 0.7593), (0.0, 0.1082, -1.501), (-0.5822, 0.0834, -1.056), (0.0, 0.08108, -1.436), (0.0, -0.07866, 0.6649), (-0.5822, 0.0834, 0.6649)], [], [(0, 5, 8, 1), (2, 5, 6), (7, 3, 1, 8), (6, 5, 0, 4), (7, 8, 5, 2)])
me_plane_001.polygons.foreach_set('use_smooth', [True] * 5)
_uv = me_plane_001.uv_layers.new(name='UVMap')
_uv.uv.foreach_set('vector', [0.0, 0.2066, 0.08003, 0.2066, 0.08003, 0.9588, 0.0, 1.0, 0.5625, 0.2065, 0.08003, 0.2066, 0.5153, 0.03, 0.5625, 0.9587, 0.5625, 0.9999, 0.0, 1.0, 0.08003, 0.9588, 0.5153, 0.03, 0.08003, 0.2066, 0.0, 0.2066, 0.5072, 0.0, 0.5625, 0.9587, 0.08003, 0.9588, 0.08003, 0.2066, 0.5625, 0.2065])
me_plane_001.materials.append(mat_smooth_metal)
me_plane_001.use_remesh_fix_poles = True
me_plane_001.use_remesh_preserve_attributes = False
me_plane_001.use_mirror_vertex_groups = False
me_plane_001.update()
me_cube_002 = bpy.data.meshes.new('Cube.002')
me_cube_002.from_pydata([(-0.0007058, 0.07698, 0.1468), (-0.0007058, 0.05943, 1.906), (-0.0007059, 0.04261, 2.022), (0.000757, 0.002404, 2.118), (-0.002169, 0.002404, 2.118), (-0.0007052, 0.3591, 0.1524), (-0.0007053, 0.2442, 0.1039), (-0.0007053, 0.07313, 0.06267), (-0.01277, 0.02376, -0.343), (-0.02371, 0.02855, 0.04251), (5.785e-05, 0.03361, -0.343), (5.786e-05, 0.05013, 0.04251), (0.01288, 0.02376, -0.343), (0.02382, 0.02855, 0.04251), (-0.01873, 0.03482, -0.3545), (5.779e-05, 0.04925, -0.3545), (0.01885, 0.03482, -0.3545), (-0.02227, 0.04137, -0.3776), (5.78e-05, 0.05851, -0.3776), (0.02238, 0.04137, -0.3776), (-0.01853, 0.03444, -0.3984), (5.779e-05, 0.04871, -0.3984), (0.01865, 0.03444, -0.3984), (0.01689, 0.05196, 0.06267), (-0.01691, 0.05953, 0.06267), (-0.0007058, -0.07698, 0.1468), (-0.0007058, -0.05943, 1.906), (0.03547, -1.304e-07, 0.1468), (0.03547, -1.304e-07, 1.906), (-0.03688, -1.341e-07, 0.1468), (-0.03688, -1.341e-07, 1.906), (-0.0007059, -0.04261, 2.022), (0.02524, -1.304e-07, 2.022), (-0.02665, -1.341e-07, 2.022), (0.000757, -0.002404, 2.118), (-0.002169, -0.002404, 2.118), (0.000757, -1.317e-07, 2.118), (-0.002169, -1.318e-07, 2.118), (-0.0007052, -0.3591, 0.1524), (0.06745, -1.267e-07, 0.1524), (-0.06886, -1.416e-07, 0.1524), (-0.03613, -1.341e-07, 0.1039), (0.03472, -1.304e-07, 0.1039), (-0.0007053, -0.2442, 0.1039), (-0.03224, -1.341e-07, 0.06267), (0.03083, -1.304e-07, 0.06267), (-0.0007053, -0.07313, 0.06267), (-0.01808, -1.341e-07, -0.343), (-0.03355, -1.341e-07, 0.04251), (-0.01277, -0.02376, -0.343), (-0.02371, -0.02855, 0.04251), (5.786e-05, -0.03361, -0.343), (5.787e-05, -0.05013, 0.04251), (0.01288, -0.02376, -0.343), (0.02382, -0.02855, 0.04251), (0.01819, -1.304e-07, -0.343), (0.03367, -1.304e-07, 0.04251), (-0.02652, -1.341e-07, -0.3545), (-0.01873, -0.03482, -0.3545), (5.78e-05, -0.04925, -0.3545), (0.01885, -0.03482, -0.3545), (0.02663, -1.304e-07, -0.3545), (-0.03152, -1.341e-07, -0.3776), (-0.02227, -0.04137, -0.3776), (5.781e-05, -0.05851, -0.3776), (0.02238, -0.04137, -0.3776), (0.03163, -1.304e-07, -0.3776), (-0.02623, -1.341e-07, -0.3984), (-0.01853, -0.03445, -0.3984), (5.78e-05, -0.04871, -0.3984), (0.01865, -0.03445, -0.3984), (0.02635, -1.304e-07, -0.3984), (5.777e-05, -1.318e-07, -0.4112), (0.01689, -0.05196, 0.06267), (-0.01691, -0.05953, 0.06267)], [], [(29, 30, 1, 0), (29, 0, 5, 40), (0, 1, 28, 27), (2, 33, 37, 4), (1, 30, 33, 2), (28, 1, 2, 32), (37, 36, 3, 4), (2, 4, 3), (32, 2, 3, 36), (0, 27, 39, 5), (40, 5, 6, 41), (5, 39, 42, 6), (6, 42, 23, 7), (41, 24, 44), (47, 48, 9, 8), (8, 9, 11, 10), (10, 11, 13, 12), (12, 13, 56, 55), (47, 8, 14, 57), (12, 55, 61, 16), (8, 10, 15, 14), (10, 12, 16, 15), (62, 17, 20, 67), (16, 61, 66, 19), (14, 15, 18, 17), (15, 16, 19, 18), (57, 14, 17, 62), (19, 66, 71, 22), (17, 18, 21, 20), (18, 19, 22, 21), (21, 22, 72), (67, 20, 72), (22, 71, 72), (20, 21, 72), (23, 42, 45), (24, 41, 6, 7), (56, 13, 23, 45), (13, 11, 7, 23), (11, 9, 24, 7), (9, 48, 44, 24), (29, 25, 26, 30), (29, 40, 38, 25), (25, 27, 28, 26), (31, 35, 37, 33), (26, 31, 33, 30), (28, 32, 31, 26), (37, 35, 34, 36), (31, 34, 35), (32, 36, 34, 31), (25, 38, 39, 27), (40, 41, 43, 38), (38, 43, 42, 39), (43, 46, 73, 42), (41, 44, 74), (47, 49, 50, 48), (49, 51, 52, 50), (51, 53, 54, 52), (53, 55, 56, 54), (47, 57, 58, 49), (53, 60, 61, 55), (49, 58, 59, 51), (51, 59, 60, 53), (62, 67, 68, 63), (60, 65, 66, 61), (58, 63, 64, 59), (59, 64, 65, 60), (57, 62, 63, 58), (65, 70, 71, 66), (63, 68, 69, 64), (64, 69, 70, 65), (69, 72, 70), (67, 72, 68), (70, 72, 71), (68, 72, 69), (73, 45, 42), (74, 46, 43, 41), (56, 45, 73, 54), (54, 73, 46, 52), (52, 46, 74, 50), (50, 74, 44, 48)])
me_cube_002.polygons.foreach_set('material_index', [0, 1, 0, 0, 0, 0, 0, 0, 0, 1, 1, 1, 1, 1, 1, 1, 1, 1, 1, 1, 1, 1, 1, 1, 1, 1, 1, 1, 1, 1, 1, 1, 1, 1, 1, 1, 1, 1, 1, 1, 0, 1, 0, 0, 0, 0, 0, 0, 0, 1, 1, 1, 1, 1, 1, 1, 1, 1, 1, 1, 1, 1, 1, 1, 1, 1, 1, 1, 1, 1, 1, 1, 1, 1, 1, 1, 1, 1, 1, 1])
_uv = me_cube_002.uv_layers.new(name='UVMap')
_uv.uv.foreach_set('vector', [0.459, 0.9996, 0.4599, 0.1067, 0.4888, 0.1069, 0.4944, 0.9996, 0.305, 0.4567, 0.3139, 0.4985, 0.292, 0.6393, 0.292, 0.4537, 0.5285, 0.0003015, 0.5285, 0.8923, 0.5, 0.8922, 0.4944, 0.0, 0.4826, 0.0483, 0.4619, 0.0482, 0.4666, 1.911e-05, 0.4675, 0.0, 0.4888, 0.1069, 0.4599, 0.1067, 0.4619, 0.0482, 0.4826, 0.0483, 0.5, 0.8922, 0.5285, 0.8923, 0.5236, 0.9507, 0.5031, 0.9507, 0.06406, 0.286, 0.06284, 0.286, 0.06284, 0.2848, 0.06406, 0.2848, 0.5236, 0.9507, 0.5116, 0.9986, 0.5108, 0.9987, 0.5031, 0.9507, 0.5236, 0.9507, 0.5108, 0.9987, 0.5101, 0.9987, 0.3139, 0.4985, 0.3346, 0.4635, 0.3477, 0.4666, 0.292, 0.6393, 0.146, 0.28, 0.0, 0.2848, 0.04227, 0.2584, 0.1395, 0.255, 0.4237, 0.2809, 0.292, 0.2809, 0.3002, 0.2554, 0.3868, 0.2557, 0.3868, 0.2557, 0.3002, 0.2554, 0.3209, 0.2342, 0.3324, 0.2338, 0.1395, 0.255, 0.1135, 0.2348, 0.1385, 0.234, 0.133, 0.02801, 0.1386, 0.2238, 0.1261, 0.2241, 0.1232, 0.02832, 0.1232, 0.02832, 0.1261, 0.2241, 0.1136, 0.2242, 0.1172, 0.02831, 0.3146, 0.028, 0.3247, 0.2235, 0.3114, 0.2241, 0.308, 0.02834, 0.308, 0.02834, 0.3114, 0.2241, 0.2998, 0.2242, 0.2991, 0.02836, 0.133, 0.02801, 0.1232, 0.02832, 0.1202, 0.02271, 0.1346, 0.02227, 0.308, 0.02834, 0.2991, 0.02836, 0.2966, 0.02276, 0.3097, 0.02273, 0.04602, 0.301, 0.04602, 0.2928, 0.05118, 0.2879, 0.05118, 0.3, 0.04602, 0.2928, 0.03951, 0.2906, 0.04165, 0.2848, 0.05118, 0.2879, 0.1354, 0.01061, 0.1183, 0.01115, 0.12, 0.0004447, 0.1342, 0.0, 0.3097, 0.02273, 0.2966, 0.02276, 0.295, 0.01121, 0.3105, 0.01117, 0.1202, 0.02271, 0.1113, 0.0227, 0.1077, 0.01113, 0.1183, 0.01115, 0.3194, 0.02224, 0.3097, 0.02273, 0.3105, 0.01117, 0.322, 0.01059, 0.1346, 0.02227, 0.1202, 0.02271, 0.1183, 0.01115, 0.1354, 0.01061, 0.3105, 0.01117, 0.295, 0.01121, 0.2961, 0.0005178, 0.3091, 0.0004825, 0.1183, 0.01115, 0.1077, 0.01113, 0.1112, 0.0004298, 0.12, 0.0004447, 0.322, 0.01059, 0.3105, 0.01117, 0.3091, 0.0004825, 0.3186, 0.0, 0.006089, 0.3331, 5.111e-08, 0.324, 0.01162, 0.3089, 0.02079, 0.3119, 0.0147, 0.3281, 0.01162, 0.3089, 5.111e-08, 0.324, 0.0, 0.306, 0.01162, 0.3089, 0.0147, 0.3281, 0.006089, 0.3331, 0.01162, 0.3089, 0.3209, 0.2342, 0.3002, 0.2554, 0.3008, 0.2344, 0.1135, 0.2348, 0.1395, 0.255, 0.04227, 0.2584, 0.1054, 0.2348, 0.2998, 0.2242, 0.3114, 0.2241, 0.3209, 0.2342, 0.3008, 0.2344, 0.3114, 0.2241, 0.3247, 0.2235, 0.3324, 0.2338, 0.3209, 0.2342, 0.1136, 0.2242, 0.1261, 0.2241, 0.1135, 0.2348, 0.1054, 0.2348, 0.1261, 0.2241, 0.1386, 0.2238, 0.1385, 0.234, 0.1135, 0.2348, 0.5625, 0.9766, 0.5285, 0.9741, 0.534, 0.1012, 0.5625, 0.1025, 0.305, 0.4567, 0.292, 0.4537, 0.3477, 0.2809, 0.3258, 0.4217, 0.459, 1.0, 0.4237, 1.0, 0.4244, 0.1069, 0.4533, 0.107, 0.5392, 0.04489, 0.5522, 0.0, 0.5529, 0.0001675, 0.5597, 0.04581, 0.534, 0.1012, 0.5392, 0.04489, 0.5597, 0.04581, 0.5625, 0.1025, 0.4244, 0.1069, 0.4264, 0.04829, 0.4471, 0.04837, 0.4533, 0.107, 0.06406, 0.286, 0.06406, 0.2873, 0.06284, 0.2873, 0.06284, 0.286, 0.5392, 0.04489, 0.5514, 0.0002308, 0.5522, 0.0, 0.4264, 0.04829, 0.4311, 1.535e-05, 0.432, 0.0, 0.4471, 0.04837, 0.3258, 0.4217, 0.3477, 0.2809, 0.3477, 0.4666, 0.3346, 0.4635, 0.146, 0.5005, 0.1633, 0.4809, 0.2365, 0.5376, 0.2581, 0.5851, 0.146, 0.2804, 0.1888, 0.2555, 0.2859, 0.2553, 0.292, 0.2804, 0.1888, 0.2555, 0.2523, 0.2341, 0.2634, 0.2343, 0.2859, 0.2553, 0.1633, 0.4809, 0.1714, 0.4626, 0.1911, 0.4769, 0.2444, 0.2804, 0.252, 0.2861, 0.1846, 0.4604, 0.1745, 0.4534, 0.252, 0.2861, 0.2581, 0.2892, 0.1968, 0.4668, 0.1846, 0.4604, 0.2685, 0.02809, 0.2746, 0.02825, 0.2735, 0.2241, 0.261, 0.2238, 0.2746, 0.02825, 0.2844, 0.02826, 0.286, 0.2242, 0.2735, 0.2241, 0.133, 0.02801, 0.1346, 0.02227, 0.146, 0.02161, 0.1408, 0.02757, 0.2746, 0.02825, 0.2717, 0.02252, 0.286, 0.02253, 0.2844, 0.02826, 0.05768, 0.2848, 0.06284, 0.2858, 0.06284, 0.2979, 0.05768, 0.293, 0.05768, 0.293, 0.06284, 0.2979, 0.05332, 0.301, 0.05118, 0.2951, 0.03065, 0.2848, 0.03951, 0.2861, 0.03867, 0.3018, 0.02963, 0.3038, 0.2717, 0.02252, 0.27, 0.01087, 0.2871, 0.01089, 0.286, 0.02253, 0.02079, 0.303, 0.02963, 0.3038, 0.03065, 0.3177, 0.02165, 0.3147, 0.2628, 0.02227, 0.2594, 0.01058, 0.27, 0.01087, 0.2717, 0.02252, 0.02165, 0.287, 0.03065, 0.2848, 0.02963, 0.3038, 0.02079, 0.303, 0.27, 0.01087, 0.2719, 0.0002421, 0.2861, 0.0002598, 0.2871, 0.01089, 0.02963, 0.3038, 0.03867, 0.3018, 0.03951, 0.3135, 0.03065, 0.3177, 0.2594, 0.01058, 0.2631, 0.0, 0.2719, 0.0002421, 0.27, 0.01087, 0.0147, 0.2848, 0.01162, 0.3089, 0.006089, 0.2898, 0.02079, 0.3119, 0.01162, 0.3089, 0.02079, 0.2939, 0.006089, 0.2898, 0.01162, 0.3089, 0.0, 0.306, 0.02079, 0.2939, 0.01162, 0.3089, 0.0147, 0.2848, 0.2634, 0.2343, 0.2853, 0.2344, 0.2859, 0.2553, 0.1911, 0.4769, 0.1991, 0.481, 0.2365, 0.5376, 0.1633, 0.4809, 0.286, 0.2242, 0.2853, 0.2344, 0.2634, 0.2343, 0.2735, 0.2241, 0.2735, 0.2241, 0.2634, 0.2343, 0.2523, 0.2341, 0.261, 0.2238, 0.1968, 0.4668, 0.1991, 0.481, 0.1911, 0.4769, 0.1846, 0.4604, 0.1846, 0.4604, 0.1911, 0.4769, 0.1714, 0.4626, 0.1745, 0.4534])
me_cube_002.materials.append(mat_smooth_metal_001)
me_cube_002.materials.append(mat_black)
me_cube_002.use_remesh_fix_poles = True
me_cube_002.use_remesh_preserve_attributes = False
me_cube_002.use_mirror_vertex_groups = False
me_cube_002.update()
me_cube_003 = bpy.data.meshes.new('Cube.003')
me_cube_003.from_pydata([(-0.185, -0.2568, -0.2541), (-0.1698, -0.2183, -0.08664), (-0.1829, 0.2262, -0.3776), (-0.1698, 0.1975, -0.08664), (0.0, 0.3001, -0.2163), (0.0, -0.3484, -0.2163), (-0.187, 0.2381, -0.2268), (-0.1829, 0.2061, -0.6084), (0.0, 0.2955, -0.3718), (0.0, 0.2199, -0.03862), (0.0, 0.2814, -0.6026), (0.0, -0.2407, -0.03862), (-0.2283, -0.0104, -0.3499), (-0.1848, -0.0104, -0.06611), (-0.2287, -0.0104, -0.2252), (0.0, -0.0104, 0.009492), (-0.2283, -0.01376, -0.5806), (-0.3007, 0.2568, -0.7992), (0.0, 0.326, -0.8041), (-0.3168, 0.03081, -0.7821)], [], [(14, 13, 3, 6), (2, 6, 4, 8), (0, 14, 12), (5, 11, 1, 0), (15, 13, 1, 11), (12, 2, 7, 16), (12, 14, 6, 2), (6, 3, 9, 4), (9, 3, 13, 15), (0, 1, 13, 14), (2, 8, 10, 7), (7, 10, 18, 17), (16, 7, 17, 19)])
me_cube_003.polygons.foreach_set('use_smooth', [True] * 13)
me_cube_003.polygons.foreach_set('material_index', [1, 1, 1, 1, 1, 0, 1, 1, 1, 1, 0, 0, 0])
_uv = me_cube_003.uv_layers.new(name='UVMap')
_uv.uv.foreach_set('vector', [0.1406, 0.4374, 0.001211, 0.4654, 0.0, 0.0998, 0.1176, 0.004835, 0.6249, 0.0, 0.6249, 0.2577, 0.4551, 0.2753, 0.4565, 0.007234, 0.1824, 0.8632, 0.1406, 0.4374, 0.247, 0.4163, 0.2839, 1.0, 0.247, 0.7974, 0.3999, 0.8061, 0.4551, 0.892, 0.2638, 0.3943, 0.4336, 0.4482, 0.3999, 0.8061, 0.247, 0.7974, 0.155, 0.4566, 0.3081, 0.4891, 0.2922, 0.7564, 0.1498, 0.7245, 0.247, 0.4163, 0.1406, 0.4374, 0.1176, 0.004835, 0.247, 0.0, 0.6249, 0.2577, 0.6215, 0.5122, 0.4764, 0.6034, 0.4551, 0.2753, 0.3082, 0.0, 0.4551, 0.0864, 0.4336, 0.4482, 0.2638, 0.3943, 0.1824, 0.8632, 0.03497, 0.8247, 0.001211, 0.4654, 0.1406, 0.4374, 0.3823, 0.4052, 0.5078, 0.3991, 0.5053, 0.6655, 0.3785, 0.6706, 0.3785, 0.6706, 0.5053, 0.6655, 0.5147, 0.9066, 0.3175, 0.9066, 0.1498, 0.7245, 0.2922, 0.7564, 0.3175, 1.0, 0.1722, 0.9753])
me_cube_003.materials.append(mat_chainmail)
me_cube_003.materials.append(mat_dark_iron)
me_cube_003.use_remesh_fix_poles = True
me_cube_003.use_remesh_preserve_attributes = False
me_cube_003.use_mirror_vertex_groups = False
me_cube_003.update()
me_cube_004 = bpy.data.meshes.new('Cube.004')
me_cube_004.from_pydata([(-0.1018, 0.1685, 0.03699), (-0.1159, -0.1132, -0.0138), (0.0, -0.1325, -0.008645), (0.0, 0.1808, 0.04166), (-0.1773, 0.02959, 0.00851), (-0.2442, 0.209, -0.01682), (-0.2952, -0.1265, -0.0676), (0.0, -0.1452, -0.06245), (0.0, 0.2234, -0.01214), (-0.3197, 0.04588, -0.04529), (-0.3898, 0.2874, -0.07695), (-0.4039, -0.1727, -0.1752), (0.0, -0.2055, -0.1701), (0.0, 0.2982, -0.07228), (-0.4653, 0.06263, -0.08895), (-0.2848, -0.2874, -0.3274), (0.0, -0.3668, -0.4199), (-0.2286, 0.3021, -0.207), (0.0, 0.3348, -0.2548)], [], [(2, 1, 6, 7), (0, 3, 8, 5), (1, 4, 9, 6), (4, 0, 5, 9), (7, 6, 11, 12), (5, 8, 13, 10), (6, 9, 14, 11), (9, 5, 10, 14), (12, 11, 15, 16), (10, 13, 18, 17)])
me_cube_004.polygons.foreach_set('use_smooth', [True] * 10)
_uv = me_cube_004.uv_layers.new(name='UVMap')
_uv.uv.foreach_set('vector', [0.3751, 0.7031, 0.2836, 0.7357, 0.1359, 0.6957, 0.368, 0.6239, 0.6249, 0.428, 0.6249, 0.5819, 0.578, 0.5825, 0.5815, 0.215, 0.2836, 0.7357, 0.2386, 0.8803, 0.1199, 0.8533, 0.1359, 0.6957, 0.2386, 0.8803, 0.3017, 1.0, 0.183, 0.9902, 0.1199, 0.8533, 0.368, 0.6239, 0.1359, 0.6957, 0.03639, 0.5465, 0.3537, 0.4406, 0.5815, 0.215, 0.578, 0.5825, 0.5227, 0.5854, 0.5293, 0.0, 0.1359, 0.6957, 0.1199, 0.8533, 0.0, 0.8405, 0.03639, 0.5465, 0.1199, 0.8533, 0.183, 0.9902, 0.06103, 1.0, 0.0, 0.8405, 0.3537, 0.4406, 0.03639, 0.5465, 0.1096, 0.24, 0.3205, 0.0, 0.5293, 0.0, 0.5227, 0.5854, 0.3751, 0.5783, 0.4216, 0.2355])
me_cube_004.materials.append(mat_dark_iron)
me_cube_004.use_remesh_preserve_volume = False
me_cube_004.use_remesh_preserve_attributes = False
me_cube_004.use_mirror_vertex_groups = False
me_cube_004.update()
me_cube_005 = bpy.data.meshes.new('Cube.005')
me_cube_005.from_pydata([(-0.2482, 0.1549, -0.7022), (-0.3545, -0.1045, -0.7022), (-0.2558, -0.3272, -0.7022), (0.0, -0.3436, -0.7022), (0.0, 0.1659, -0.7022), (-0.3033, 0.2278, -1.05), (-0.4946, -0.0733, -1.05), (-0.317, -0.3318, -1.05), (0.0, -0.3507, -1.05), (0.0, 0.2406, -1.05), (-0.4451, 0.2604, -1.574), (-0.6048, -0.04967, -1.347), (-0.4898, -0.2976, -1.574), (0.0, -0.3166, -1.653), (0.0, 0.2748, -1.653), (-0.3014, 0.02516, -0.7022), (-0.399, 0.07727, -1.05), (-0.5643, 0.1244, -1.461)], [], [(15, 1, 6, 16), (1, 2, 7, 6), (2, 3, 8, 7), (4, 0, 5, 9), (7, 8, 13, 12), (9, 5, 10, 14), (16, 6, 11, 17), (6, 7, 12, 11), (5, 16, 17, 10), (0, 15, 16, 5)])
me_cube_005.polygons.foreach_set('use_smooth', [True] * 10)
_uv = me_cube_005.uv_layers.new(name='UVMap')
_uv.uv.foreach_set('vector', [0.0, 0.0, 0.0, 0.0, 0.0, 0.0, 0.0, 0.0, 0.0, 0.0, 0.0, 0.0, 0.0, 0.0, 0.0, 0.0, 0.0, 0.0, 0.0, 0.0, 0.0, 0.0, 0.0, 0.0, 0.0, 0.0, 0.0, 0.0, 0.0, 0.0, 0.0, 0.0, 0.0, 0.0, 0.0, 0.0, 0.0, 0.0, 0.0, 0.0, 0.0, 0.0, 0.0, 0.0, 0.0, 0.0, 0.0, 0.0, 0.0, 0.0, 0.0, 0.0, 0.0, 0.0, 0.0, 0.0, 0.0, 0.0, 0.0, 0.0, 0.0, 0.0, 0.0, 0.0, 0.0, 0.0, 0.0, 0.0, 0.0, 0.0, 0.0, 0.0, 0.0, 0.0, 0.0, 0.0, 0.0, 0.0, 0.0, 0.0])
me_cube_005.materials.append(mat_tunic)
me_cube_005.use_remesh_preserve_volume = False
me_cube_005.use_remesh_preserve_attributes = False
me_cube_005.use_mirror_vertex_groups = False
me_cube_005.update()
arm_skeleton = bpy.data.armatures.new('skeleton')  # bones are not reproduced

# ---- objects
ob_light = bpy.data.objects.new('Light', light_light)
ob_camera = bpy.data.objects.new('Camera', cam_camera)
ob_body = bpy.data.objects.new('body', me_cube_001)
ob_ara_swordsman = bpy.data.objects.new('ara-swordsman', arm_skeleton)
ob_shield_2 = bpy.data.objects.new('shield_2', me_plane_001)
ob_sword__light = bpy.data.objects.new('sword_ light', me_cube_002)
ob_helmet = bpy.data.objects.new('helmet', me_cube_003)
ob_hood = bpy.data.objects.new('hood', me_cube_004)
ob_skirt = bpy.data.objects.new('skirt', me_cube_005)

# ---- transforms, parenting, visibility, modifiers, constraints
ob_light.location = (4.076, 1.005, 5.904)
ob_light.rotation_euler = (0.6503, 0.05522, 1.866)
ob_light.lock_rotations_4d = False
ob_light.empty_display_type = 'ARROWS'
ob_light.color = (0.0, 0.0, 0.0, 0.0)
ob_light.lineart.crease_threshold = 0.0
ob_camera.location = (7.359, -6.926, 7.654)
ob_camera.rotation_euler = (1.109, 0.0, 0.8149)
ob_camera.lock_rotations_4d = False
ob_camera.empty_display_type = 'ARROWS'
ob_camera.color = (0.0, 0.0, 0.0, 0.0)
ob_camera.display_type = 'WIRE'
ob_camera.lineart.crease_threshold = 0.0
ob_body.parent = ob_ara_swordsman
ob_body.matrix_parent_inverse = Matrix(((0.4157, -0.0, 0.0, -0.0), (-0.0, 0.4157, -0.0, 0.0), (0.0, -0.0, 0.4157, -0.0), (-0.0, 0.0, -0.0, 1.0)))
ob_body.location = (0.0, 0.0, 3.556)
ob_body.lock_rotations_4d = False
ob_body.empty_display_type = 'ARROWS'
ob_body.lineart.crease_threshold = 0.0
_vg = ob_body.vertex_groups.new(name='spine')
for _i, _w in zip([4, 10, 23, 24, 26, 27, 28, 29, 31, 33, 34, 38, 41, 42, 171, 174, 175], [0.006731, 0.02474, 0.1056, 0.07379, 0.08175, 0.00399, 0.7052, 0.2437, 0.06624, 0.3263, 0.05273, 0.09208, 0.06552, 0.01322, 0.05116, 0.1078, 0.1966]): _vg.add([_i], _w, 'REPLACE')
_vg = ob_body.vertex_groups.new(name='spine.001')
for _i, _w in zip([1, 3, 4, 6, 8, 10, 17, 18, 19, 22, 23, 24, 25, 26, 27, 28, 29, 31, 32, 34, 171, 173, 174, 175], [0.09972, 0.0219, 0.1727, 0.08223, 0.01415, 0.3893, 0.006, 0.04105, 0.0002709, 0.08516, 0.6181, 0.4104, 0.02569, 0.06265, 0.04302, 0.1099, 0.3508, 0.02043, 0.01536, 0.06198, 0.2427, 0.07577, 0.4193, 0.5867]): _vg.add([_i], _w, 'REPLACE')
_vg = ob_body.vertex_groups.new(name='spine.002')
for _i, _w in zip([1, 2, 3, 4, 5, 6, 7, 8, 10, 12, 13, 14, 15, 16, 17, 18, 19, 20, 21, 22, 23, 24, 25, 27, 29, 80, 171, 172, 173, 174, 175], [0.7049, 0.01262, 0.7237, 0.6963, 0.0007055, 0.7206, 0.01385, 0.6652, 0.1711, 0.1881, 0.1429, 0.2278, 0.219, 0.1084, 0.6624, 0.6472, 0.6818, 0.6662, 0.6395, 0.146, 0.1718, 0.2011, 0.1129, 0.002604, 0.05163, 0.05436, 0.0993, 0.03427, 0.08904, 0.1424, 0.09797]): _vg.add([_i], _w, 'REPLACE')
_vg = ob_body.vertex_groups.new(name='spine.003')
for _i, _w in zip([0, 4, 5, 6, 7, 11, 12, 13, 14, 15, 17, 18, 19, 21, 57, 123, 126, 128, 131, 133, 136, 151], [0.06898, 0.006742, 0.04741, 0.03708, 0.4279, 0.06416, 0.05375, 0.07866, 0.4892, 0.4419, 0.0557, 0.1591, 0.1344, 0.02585, 0.4378, 0.1105, 0.1862, 0.04901, 0.07996, 0.009113, 0.04844, 0.0004015]): _vg.add([_i], _w, 'REPLACE')
_vg = ob_body.vertex_groups.new(name='spine.004')
for _i, _w in zip([0, 5, 7, 11, 14, 15, 55, 56, 57, 58, 123, 124, 125, 126, 127, 128, 129, 130, 131, 132, 133, 134, 135, 136, 137, 138, 140, 151, 152, 153, 158, 159, 165, 180, 181, 182], [0.09295, 0.1549, 0.3503, 0.1422, 0.06909, 0.02355, 0.07537, 0.6368, 0.2968, 0.07924, 0.4712, 0.3962, 0.5409, 0.3973, 0.4924, 0.202, 0.1771, 0.247, 0.2043, 0.1604, 0.1182, 0.1069, 0.1125, 0.136, 0.09666, 0.02516, 0.02448, 0.07449, 0.06047, 0.006733, 0.03337, 0.0181, 0.0009594, 0.05359, 0.03626, 0.03186]): _vg.add([_i], _w, 'REPLACE')
_vg = ob_body.vertex_groups.new(name='spine.005')
for _i, _w in zip([5, 11, 55, 56, 57, 123, 124, 125, 126, 127, 128, 129, 130, 131, 132, 133, 134, 135, 136, 137, 138, 139, 140, 141, 142, 151, 152, 153, 158, 159, 160, 165, 166, 176, 177, 178, 179, 180, 181, 182], [0.03665, 0.01251, 0.06557, 0.1763, 0.05405, 0.1159, 0.3575, 0.3758, 0.1315, 0.1549, 0.3116, 0.5814, 0.6071, 0.2704, 0.3948, 0.1872, 0.5948, 0.4171, 0.1876, 0.2282, 0.07538, 0.087, 0.1647, 0.04233, 0.0245, 0.1068, 0.09568, 0.04943, 0.06174, 0.05381, 0.01575, 0.02733, 0.01788, 0.0211, 0.02808, 0.05979, 0.05142, 0.2264, 0.1905, 0.2036]): _vg.add([_i], _w, 'REPLACE')
_vg = ob_body.vertex_groups.new(name='spine.006')
for _i, _w in zip([11, 57, 123, 124, 125, 126, 127, 128, 129, 130, 131, 132, 133, 134, 135, 136, 137, 138, 139, 140, 141, 142, 143, 144, 145, 146, 147, 148, 149, 150, 151, 152, 153, 154, 155, 156, 157, 158, 159, 160, 161, 162, 163, 164, 165, 166, 167, 168, 169, 170, 176, 177, 178, 179, 180, 181, 182], [0.01221, 0.06673, 0.1314, 0.03399, 0.02149, 0.1739, 0.1064, 0.364, 0.1657, 0.1119, 0.3824, 0.3654, 0.6225, 0.2569, 0.4481, 0.5838, 0.6261, 0.866, 0.8866, 0.7874, 0.9294, 0.9384, 0.9887, 1.025, 0.9878, 0.9883, 0.9964, 0.9998, 0.994, 0.9975, 0.7691, 0.8062, 0.9049, 0.9547, 0.9863, 0.9903, 0.992, 0.8693, 0.8907, 0.9356, 0.9637, 0.978, 0.984, 0.9842, 0.9194, 0.9314, 0.961, 0.9667, 1.005, 0.9958, 0.9533, 0.9491, 0.9224, 0.9329, 0.7062, 0.7543, 0.7413]): _vg.add([_i], _w, 'REPLACE')
_vg = ob_body.vertex_groups.new(name='shoulder.L')
for _i, _w in zip([2, 5, 12, 15, 19, 56, 124, 125, 130], [0.02413, 0.6599, 0.007517, 0.1566, 0.04542, 0.1435, 0.01894, 0.07613, 0.01586]): _vg.add([_i], _w, 'REPLACE')
_vg = ob_body.vertex_groups.new(name='upper_arm.L')
_vg = ob_body.vertex_groups.new(name='forearm.L')
_vg = ob_body.vertex_groups.new(name='hand.L')
_vg = ob_body.vertex_groups.new(name='shoulder.R')
for _i, _w in zip([0, 1, 2, 3, 5, 7, 8, 9, 11, 12, 13, 14, 15, 16, 17, 18, 19, 20, 21, 55, 57, 58, 77, 78, 79, 80, 84, 123, 124, 126, 127, 128, 129, 131, 132, 133, 134, 136, 137], [0.6476, 0.006998, 0.8685, 0.04948, 0.05838, 0.1182, 0.01291, 0.9259, 0.6376, 0.5917, 0.4325, 0.1119, 0.09872, 0.3862, 0.1199, 0.05728, 0.04312, 0.1243, 0.1904, 0.8103, 0.1077, 0.8347, 0.066, 0.09469, 0.08, 0.1956, 0.01737, 0.1463, 0.1593, 0.08979, 0.2074, 0.06228, 0.05429, 0.05201, 0.0627, 0.02261, 0.005767, 0.0222, 0.02368]): _vg.add([_i], _w, 'REPLACE')
_vg = ob_body.vertex_groups.new(name='upper_arm.R')
for _i, _w in zip([0, 7, 9, 11, 12, 13, 14, 16, 17, 18, 20, 21, 58, 77, 78, 79, 80, 81, 82, 83, 84, 85, 86, 87, 88, 89, 90, 91, 92], [0.1424, 0.01669, 0.05149, 0.08205, 0.109, 0.3038, 0.06994, 0.4713, 0.08791, 0.02666, 0.112, 0.05377, 0.01349, 0.9171, 0.8969, 0.8771, 0.7316, 0.9896, 0.9814, 0.975, 0.947, 0.943, 0.9551, 0.9487, 0.9235, 0.1086, 0.03929, 0.09704, 0.07486]): _vg.add([_i], _w, 'REPLACE')
_vg = ob_body.vertex_groups.new(name='forearm.R')
for _i, _w in zip([85, 86, 87, 88, 89, 90, 91, 92, 93, 94, 95, 96, 115, 116, 117, 118], [0.05659, 0.03886, 0.05021, 0.07408, 0.8912, 0.9546, 0.9028, 0.9227, 0.9825, 0.9851, 0.9752, 0.9615, 0.1268, 0.1092, 0.07759, 0.1088]): _vg.add([_i], _w, 'REPLACE')
_vg = ob_body.vertex_groups.new(name='hand.R')
for _i, _w in zip([96, 115, 116, 117, 118, 119, 120, 121, 122], [0.02444, 0.8731, 0.8908, 0.9223, 0.8911, 0.9839, 0.9968, 0.9939, 0.9944]): _vg.add([_i], _w, 'REPLACE')
_vg = ob_body.vertex_groups.new(name='pelvis.L')
for _i, _w in zip([28, 33, 38, 41, 42], [0.01393, 0.3158, 0.08815, 0.05672, 0.005669]): _vg.add([_i], _w, 'REPLACE')
_vg = ob_body.vertex_groups.new(name='pelvis.R')
for _i, _w in zip([1, 3, 4, 6, 8, 10, 17, 19, 20, 21, 22, 23, 24, 25, 26, 27, 28, 29, 30, 31, 32, 33, 34, 35, 36, 37, 38, 39, 40, 41, 42, 171, 172, 173, 174, 175], [0.1057, 0.1264, 0.03176, 0.08422, 0.2231, 0.3604, 0.00583, 0.01064, 0.05376, 0.03396, 0.6839, 0.07896, 0.2381, 0.8075, 0.7075, 0.65, 0.1157, 0.2019, 0.687, 0.6747, 0.2409, 0.3253, 0.39, 0.2892, 0.1162, 0.03428, 0.1151, 0.1182, 0.04045, 0.4728, 0.1299, 0.5556, 0.8785, 0.7261, 0.2419, 0.09307]): _vg.add([_i], _w, 'REPLACE')
_vg = ob_body.vertex_groups.new(name='thigh.L')
_vg = ob_body.vertex_groups.new(name='shin.L')
_vg = ob_body.vertex_groups.new(name='thigh.R')
for _i, _w in zip([22, 24, 26, 27, 29, 30, 31, 32, 33, 34, 35, 36, 37, 38, 39, 40, 41, 42, 43, 44, 45, 46, 47, 48, 49, 50, 51, 52, 53, 54, 59, 60, 61, 62, 63, 64, 171, 172, 173, 174], [0.044, 0.05186, 0.1191, 0.2465, 0.1443, 0.2842, 0.1876, 0.6913, 0.01077, 0.4739, 0.6906, 0.8405, 0.9455, 0.6996, 0.8385, 0.947, 0.3919, 0.8038, 0.9662, 0.9917, 0.9502, 0.9772, 0.9878, 0.9689, 0.3086, 0.9081, 0.2837, 0.8822, 0.84, 0.8084, 0.07029, 0.1075, 0.1078, 0.1546, 0.1218, 0.1869, 0.02817, 0.04394, 0.07634, 0.07065]): _vg.add([_i], _w, 'REPLACE')
_vg = ob_body.vertex_groups.new(name='shin.R')
for _i, _w in zip([49, 50, 51, 52, 53, 54, 59, 60, 61, 62, 63, 64, 65, 66, 67, 68, 69, 70, 71, 72, 73, 74, 75, 76, 97, 98, 99, 100, 101, 102, 103, 105, 107, 108, 111, 112], [0.6909, 0.09185, 0.7153, 0.1173, 0.1599, 0.191, 0.9294, 0.8924, 0.8918, 0.8452, 0.8781, 0.8127, 0.9951, 0.9953, 0.9933, 0.9938, 0.9963, 0.9937, 0.97, 0.888, 0.9274, 0.8412, 0.975, 0.9132, 0.8344, 0.1816, 0.307, 0.1755, 0.8801, 0.1729, 0.6137, 0.3048, 0.2693, 0.0884, 0.09054, 0.01744]): _vg.add([_i], _w, 'REPLACE')
_vg = ob_body.vertex_groups.new(name='shield')
_vg = ob_body.vertex_groups.new(name='sword')
_vg = ob_body.vertex_groups.new(name='foot.L')
_vg = ob_body.vertex_groups.new(name='foot.R')
for _i, _w in zip([71, 72, 73, 74, 76, 97, 98, 99, 100, 101, 102, 103, 104, 105, 106, 107, 108, 109, 110, 111, 112, 113, 114], [0.009823, 0.1119, 0.07242, 0.1586, 0.08672, 0.1656, 0.8184, 0.693, 0.8245, 0.1199, 0.8271, 0.3863, 0.987, 0.6952, 0.9863, 0.7307, 0.9116, 1.001, 1.008, 0.9095, 0.9663, 1.009, 1.002]): _vg.add([_i], _w, 'REPLACE')
_vg = ob_body.vertex_groups.new(name='knee.R')
_m = ob_body.modifiers.new('Mirror', 'MIRROR')
_m.use_clip = True
_m = ob_body.modifiers.new('Armature', 'ARMATURE')
_m.object = ob_ara_swordsman
ob_ara_swordsman.location = (0.0, 0.0, 0.0)
ob_ara_swordsman.scale = (2.405, 2.405, 2.405)
ob_ara_swordsman.show_in_front = True
ob_ara_swordsman.lineart.crease_threshold = 0.0
ob_shield_2.parent = ob_ara_swordsman
ob_shield_2.matrix_parent_inverse = Matrix(((0.4157, -0.0, 0.0, -0.0), (-0.0, 0.4157, -0.0, 0.0), (0.0, -0.0, 0.4157, -0.0), (-0.0, 0.0, -0.0, 1.0)))
ob_shield_2.location = (1.041, -1.949, 2.983)
ob_shield_2.lineart.crease_threshold = 0.0
_vg = ob_shield_2.vertex_groups.new(name='spine')
_vg = ob_shield_2.vertex_groups.new(name='spine.001')
_vg = ob_shield_2.vertex_groups.new(name='spine.002')
_vg = ob_shield_2.vertex_groups.new(name='spine.003')
_vg = ob_shield_2.vertex_groups.new(name='spine.004')
_vg = ob_shield_2.vertex_groups.new(name='spine.005')
_vg = ob_shield_2.vertex_groups.new(name='spine.006')
_vg = ob_shield_2.vertex_groups.new(name='shoulder.L')
_vg = ob_shield_2.vertex_groups.new(name='upper_arm.L')
_vg = ob_shield_2.vertex_groups.new(name='forearm.L')
_vg = ob_shield_2.vertex_groups.new(name='hand.L')
_vg = ob_shield_2.vertex_groups.new(name='shoulder.R')
_vg = ob_shield_2.vertex_groups.new(name='upper_arm.R')
_vg = ob_shield_2.vertex_groups.new(name='forearm.R')
_vg = ob_shield_2.vertex_groups.new(name='hand.R')
_vg = ob_shield_2.vertex_groups.new(name='pelvis.L')
_vg = ob_shield_2.vertex_groups.new(name='pelvis.R')
_vg = ob_shield_2.vertex_groups.new(name='thigh.L')
_vg = ob_shield_2.vertex_groups.new(name='shin.L')
_vg = ob_shield_2.vertex_groups.new(name='thigh.R')
_vg = ob_shield_2.vertex_groups.new(name='shin.R')
_vg = ob_shield_2.vertex_groups.new(name='shield')
_vg.add([0, 1, 2, 3, 4, 5, 6, 7, 8], 1.0, 'REPLACE')
_vg = ob_shield_2.vertex_groups.new(name='sword')
_vg = ob_shield_2.vertex_groups.new(name='foot.L')
_vg = ob_shield_2.vertex_groups.new(name='foot.R')
_vg = ob_shield_2.vertex_groups.new(name='knee.R')
_m = ob_shield_2.modifiers.new('Mirror', 'MIRROR')
_m.use_clip = True
_m = ob_shield_2.modifiers.new('Solidify', 'SOLIDIFY')
_m.thickness = 0.05
_m = ob_shield_2.modifiers.new('Armature', 'ARMATURE')
_m.object = ob_ara_swordsman
ob_sword__light.parent = ob_ara_swordsman
ob_sword__light.matrix_parent_inverse = Matrix(((0.4157, -0.0, 0.0, -0.0), (-0.0, 0.4157, -0.0, 0.0), (0.0, -0.0, 0.4157, -0.0), (-0.0, 0.0, -0.0, 1.0)))
ob_sword__light.location = (-0.7127, -1.827, 3.065)
ob_sword__light.lineart.crease_threshold = 0.0
_vg = ob_sword__light.vertex_groups.new(name='spine')
_vg = ob_sword__light.vertex_groups.new(name='spine.001')
_vg = ob_sword__light.vertex_groups.new(name='spine.002')
_vg = ob_sword__light.vertex_groups.new(name='spine.003')
_vg = ob_sword__light.vertex_groups.new(name='spine.004')
_vg = ob_sword__light.vertex_groups.new(name='spine.005')
_vg = ob_sword__light.vertex_groups.new(name='spine.006')
_vg = ob_sword__light.vertex_groups.new(name='shoulder.L')
_vg = ob_sword__light.vertex_groups.new(name='upper_arm.L')
_vg = ob_sword__light.vertex_groups.new(name='forearm.L')
_vg = ob_sword__light.vertex_groups.new(name='hand.L')
_vg = ob_sword__light.vertex_groups.new(name='shoulder.R')
_vg = ob_sword__light.vertex_groups.new(name='upper_arm.R')
_vg = ob_sword__light.vertex_groups.new(name='forearm.R')
_vg = ob_sword__light.vertex_groups.new(name='hand.R')
_vg = ob_sword__light.vertex_groups.new(name='pelvis.L')
_vg = ob_sword__light.vertex_groups.new(name='pelvis.R')
_vg = ob_sword__light.vertex_groups.new(name='thigh.L')
_vg = ob_sword__light.vertex_groups.new(name='shin.L')
_vg = ob_sword__light.vertex_groups.new(name='thigh.R')
_vg = ob_sword__light.vertex_groups.new(name='shin.R')
_vg = ob_sword__light.vertex_groups.new(name='shield')
_vg = ob_sword__light.vertex_groups.new(name='sword')
_vg.add([0, 1, 2, 3, 4, 5, 6, 7, 8, 9, 10, 11, 12, 13, 14, 15, 16, 17, 18, 19, 20, 21, 22, 23, 24, 25, 26, 27, 28, 29, 30, 31, 32, 33, 34, 35, 36, 37, 38, 39, 40, 41, 42, 43, 44, 45, 46, 47, 48, 49, 50, 51, 52, 53, 54, 55, 56, 57, 58, 59, 60, 61, 62, 63, 64, 65, 66, 67, 68, 69, 70, 71, 72, 73, 74], 1.0, 'REPLACE')
_vg = ob_sword__light.vertex_groups.new(name='foot.L')
_vg = ob_sword__light.vertex_groups.new(name='foot.R')
_vg = ob_sword__light.vertex_groups.new(name='knee.R')
_m = ob_sword__light.modifiers.new('Armature', 'ARMATURE')
_m.object = ob_ara_swordsman
ob_helmet.parent = ob_ara_swordsman
ob_helmet.matrix_parent_inverse = Matrix(((0.4157, -0.0, 0.0, -0.0), (-0.0, 0.4157, -0.0, 0.0), (0.0, -0.0, 0.4157, -0.0), (-0.0, 0.0, -0.0, 1.0)))
ob_helmet.location = (0.0, 0.01319, 4.849)
ob_helmet.lineart.crease_threshold = 0.0
_vg = ob_helmet.vertex_groups.new(name='spine')
for _i, _w in zip([0, 1, 2, 3, 4, 5, 6, 7, 8, 9, 10, 11, 12, 13, 14, 15, 16, 17, 18, 19], [0.0, 0.0, 0.0, 0.0, 0.0, 0.0, 0.0, 0.0, 0.0, 0.0, 0.0, 0.0, 0.0, 0.0, 0.0, 0.0, 0.0, 0.0, 0.0, 0.0]): _vg.add([_i], _w, 'REPLACE')
_vg = ob_helmet.vertex_groups.new(name='spine.001')
for _i, _w in zip([0, 1, 2, 3, 4, 5, 6, 7, 8, 9, 10, 11, 12, 13, 14, 15, 16, 17, 18, 19], [0.0, 0.0, 0.0, 0.0, 0.0, 0.0, 0.0, 0.0, 0.0, 0.0, 0.0, 0.0, 0.0, 0.0, 0.0, 0.0, 0.0, 0.0, 0.0, 0.0]): _vg.add([_i], _w, 'REPLACE')
_vg = ob_helmet.vertex_groups.new(name='spine.002')
for _i, _w in zip([0, 1, 2, 3, 4, 5, 6, 7, 8, 9, 10, 11, 12, 13, 14, 15, 16, 17, 18, 19], [0.0, 0.0, 0.0, 0.0, 0.0, 0.0, 0.0, 0.0, 0.0, 0.0, 0.0, 0.0, 0.0, 0.0, 0.0, 0.0, 0.0, 0.0, 0.01369, 0.0]): _vg.add([_i], _w, 'REPLACE')
_vg = ob_helmet.vertex_groups.new(name='spine.003')
for _i, _w in zip([0, 1, 2, 3, 4, 5, 6, 7, 8, 9, 10, 11, 12, 13, 14, 15, 16, 17, 18, 19], [0.0, 0.0, 0.0, 0.0, 0.0, 0.0, 0.0, 0.1105, 0.0, 0.0, 0.4378, 0.0, 0.0, 0.0, 0.0, 0.0, 0.0, 0.06898, 0.4279, 0.0]): _vg.add([_i], _w, 'REPLACE')
_vg = ob_helmet.vertex_groups.new(name='spine.004')
for _i, _w in zip([0, 1, 2, 3, 4, 5, 6, 7, 8, 9, 10, 11, 12, 13, 14, 15, 16, 17, 18, 19], [0.0, 0.0, 0.01799, 0.0, 0.0008886, 0.0, 0.0, 0.4711, 0.03328, 0.0, 0.2967, 0.0, 0.0, 0.0, 0.0, 0.0, 0.1599, 0.09294, 0.3503, 0.07922]): _vg.add([_i], _w, 'REPLACE')
_vg = ob_helmet.vertex_groups.new(name='spine.005')
for _i, _w in zip([0, 1, 2, 3, 4, 5, 6, 7, 8, 9, 10, 11, 12, 13, 14, 15, 16, 17, 18, 19], [0.03816, 0.0, 0.05387, 0.0, 0.02737, 0.03672, 0.01577, 0.1161, 0.06179, 0.0, 0.05411, 0.0, 0.02437, 0.0, 0.0, 0.0, 0.3963, 0.0, 0.0, 0.0]): _vg.add([_i], _w, 'REPLACE')
_vg = ob_helmet.vertex_groups.new(name='spine.006')
for _i, _w in zip([0, 1, 2, 3, 4, 5, 6, 7, 8, 9, 10, 11, 12, 13, 14, 15, 16, 17, 18, 19], [0.9432, 0.9964, 0.8907, 0.9782, 0.9194, 0.9442, 0.9357, 0.1314, 0.8693, 0.9611, 0.06671, 1.0, 0.9386, 0.9887, 0.9549, 0.9976, 0.3646, 0.0, 0.0, 0.0]): _vg.add([_i], _w, 'REPLACE')
_vg = ob_helmet.vertex_groups.new(name='shoulder.L')
for _i, _w in zip([0, 1, 2, 3, 4, 5, 6, 7, 8, 9, 10, 11, 12, 13, 14, 15, 16, 17, 18, 19], [0.0, 0.0, 0.0, 0.0, 0.0, 0.0, 0.0, 0.0, 0.0, 0.0, 0.05383, 0.0, 0.0, 0.0, 0.0, 0.0, 0.0, 0.0, 0.05911, 0.0]): _vg.add([_i], _w, 'REPLACE')
_vg = ob_helmet.vertex_groups.new(name='upper_arm.L')
for _i, _w in zip([0, 1, 2, 3, 4, 5, 6, 7, 8, 9, 10, 11, 12, 13, 14, 15, 16, 17, 18, 19], [0.0, 0.0, 0.0, 0.0, 0.0, 0.0, 0.0, 0.0, 0.0, 0.0, 0.0, 0.0, 0.0, 0.0, 0.0, 0.0, 0.0, 0.0, 0.008343, 0.0]): _vg.add([_i], _w, 'REPLACE')
_vg = ob_helmet.vertex_groups.new(name='forearm.L')
for _i, _w in zip([0, 1, 2, 3, 4, 5, 6, 7, 8, 9, 10, 11, 12, 13, 14, 15, 16, 17, 18, 19], [0.0, 0.0, 0.0, 0.0, 0.0, 0.0, 0.0, 0.0, 0.0, 0.0, 0.0, 0.0, 0.0, 0.0, 0.0, 0.0, 0.0, 0.0, 0.0, 0.0]): _vg.add([_i], _w, 'REPLACE')
_vg = ob_helmet.vertex_groups.new(name='hand.L')
for _i, _w in zip([0, 1, 2, 3, 4, 5, 6, 7, 8, 9, 10, 11, 12, 13, 14, 15, 16, 17, 18, 19], [0.0, 0.0, 0.0, 0.0, 0.0, 0.0, 0.0, 0.0, 0.0, 0.0, 0.0, 0.0, 0.0, 0.0, 0.0, 0.0, 0.0, 0.0, 0.0, 0.0]): _vg.add([_i], _w, 'REPLACE')
_vg = ob_helmet.vertex_groups.new(name='shoulder.R')
for _i, _w in zip([0, 1, 2, 3, 4, 5, 6, 7, 8, 9, 10, 11, 12, 13, 14, 15, 16, 17, 18, 19], [0.0, 0.0, 0.0, 0.0, 0.0, 0.0, 0.0, 0.1463, 0.0, 0.0, 0.05383, 0.0, 0.0, 0.0, 0.0, 0.0, 0.0625, 0.6476, 0.05911, 0.8347]): _vg.add([_i], _w, 'REPLACE')
_vg = ob_helmet.vertex_groups.new(name='upper_arm.R')
for _i, _w in zip([0, 1, 2, 3, 4, 5, 6, 7, 8, 9, 10, 11, 12, 13, 14, 15, 16, 17, 18, 19], [0.0, 0.0, 0.0, 0.0, 0.0, 0.0, 0.0, 0.0, 0.0, 0.0, 0.0, 0.0, 0.0, 0.0, 0.0, 0.0, 0.0, 0.1424, 0.008343, 0.01349]): _vg.add([_i], _w, 'REPLACE')
_vg = ob_helmet.vertex_groups.new(name='forearm.R')
for _i, _w in zip([0, 1, 2, 3, 4, 5, 6, 7, 8, 9, 10, 11, 12, 13, 14, 15, 16, 17, 18, 19], [0.0, 0.0, 0.0, 0.0, 0.0, 0.0, 0.0, 0.0, 0.0, 0.0, 0.0, 0.0, 0.0, 0.0, 0.0, 0.0, 0.0, 0.0, 0.0, 0.0]): _vg.add([_i], _w, 'REPLACE')
_vg = ob_helmet.vertex_groups.new(name='hand.R')
for _i, _w in zip([0, 1, 2, 3, 4, 5, 6, 7, 8, 9, 10, 11, 12, 13, 14, 15, 16, 17, 18, 19], [0.0, 0.0, 0.0, 0.0, 0.0, 0.0, 0.0, 0.0, 0.0, 0.0, 0.0, 0.0, 0.0, 0.0, 0.0, 0.0, 0.0, 0.0, 0.0, 0.0]): _vg.add([_i], _w, 'REPLACE')
_vg = ob_helmet.vertex_groups.new(name='pelvis.L')
for _i, _w in zip([0, 1, 2, 3, 4, 5, 6, 7, 8, 9, 10, 11, 12, 13, 14, 15, 16, 17, 18, 19], [0.0, 0.0, 0.0, 0.0, 0.0, 0.0, 0.0, 0.0, 0.0, 0.0, 0.0, 0.0, 0.0, 0.0, 0.0, 0.0, 0.0, 0.0, 0.0, 0.0]): _vg.add([_i], _w, 'REPLACE')
_vg = ob_helmet.vertex_groups.new(name='pelvis.R')
for _i, _w in zip([0, 1, 2, 3, 4, 5, 6, 7, 8, 9, 10, 11, 12, 13, 14, 15, 16, 17, 18, 19], [0.0, 0.0, 0.0, 0.0, 0.0, 0.0, 0.0, 0.0, 0.0, 0.0, 0.0, 0.0, 0.0, 0.0, 0.0, 0.0, 0.0, 0.0, 0.0, 0.0]): _vg.add([_i], _w, 'REPLACE')
_vg = ob_helmet.vertex_groups.new(name='thigh.L')
for _i, _w in zip([0, 1, 2, 3, 4, 5, 6, 7, 8, 9, 10, 11, 12, 13, 14, 15, 16, 17, 18, 19], [0.0, 0.0, 0.0, 0.0, 0.0, 0.0, 0.0, 0.0, 0.0, 0.0, 0.0, 0.0, 0.0, 0.0, 0.0, 0.0, 0.0, 0.0, 0.0, 0.0]): _vg.add([_i], _w, 'REPLACE')
_vg = ob_helmet.vertex_groups.new(name='shin.L')
for _i, _w in zip([0, 1, 2, 3, 4, 5, 6, 7, 8, 9, 10, 11, 12, 13, 14, 15, 16, 17, 18, 19], [0.0, 0.0, 0.0, 0.0, 0.0, 0.0, 0.0, 0.0, 0.0, 0.0, 0.0, 0.0, 0.0, 0.0, 0.0, 0.0, 0.0, 0.0, 0.0, 0.0]): _vg.add([_i], _w, 'REPLACE')
_vg = ob_helmet.vertex_groups.new(name='thigh.R')
for _i, _w in zip([0, 1, 2, 3, 4, 5, 6, 7, 8, 9, 10, 11, 12, 13, 14, 15, 16, 17, 18, 19], [0.0, 0.0, 0.0, 0.0, 0.0, 0.0, 0.0, 0.0, 0.0, 0.0, 0.0, 0.0, 0.0, 0.0, 0.0, 0.0, 0.0, 0.0, 0.0, 0.0]): _vg.add([_i], _w, 'REPLACE')
_vg = ob_helmet.vertex_groups.new(name='shin.R')
for _i, _w in zip([0, 1, 2, 3, 4, 5, 6, 7, 8, 9, 10, 11, 12, 13, 14, 15, 16, 17, 18, 19], [0.0, 0.0, 0.0, 0.0, 0.0, 0.0, 0.0, 0.0, 0.0, 0.0, 0.0, 0.0, 0.0, 0.0, 0.0, 0.0, 0.0, 0.0, 0.0, 0.0]): _vg.add([_i], _w, 'REPLACE')
_vg = ob_helmet.vertex_groups.new(name='foot.L')
for _i, _w in zip([0, 1, 2, 3, 4, 5, 6, 7, 8, 9, 10, 11, 12, 13, 14, 15, 16, 17, 18, 19], [0.0, 0.0, 0.0, 0.0, 0.0, 0.0, 0.0, 0.0, 0.0, 0.0, 0.0, 0.0, 0.0, 0.0, 0.0, 0.0, 0.0, 0.0, 0.0, 0.0]): _vg.add([_i], _w, 'REPLACE')
_vg = ob_helmet.vertex_groups.new(name='foot.R')
for _i, _w in zip([0, 1, 2, 3, 4, 5, 6, 7, 8, 9, 10, 11, 12, 13, 14, 15, 16, 17, 18, 19], [0.0, 0.0, 0.0, 0.0, 0.0, 0.0, 0.0, 0.0, 0.0, 0.0, 0.0, 0.0, 0.0, 0.0, 0.0, 0.0, 0.0, 0.0, 0.0, 0.0]): _vg.add([_i], _w, 'REPLACE')
_vg = ob_helmet.vertex_groups.new(name='knee.R')
for _i, _w in zip([0, 1, 2, 3, 4, 5, 6, 7, 8, 9, 10, 11, 12, 13, 14, 15, 16, 17, 18, 19], [0.0, 0.0, 0.0, 0.0, 0.0, 0.0, 0.0, 0.0, 0.0, 0.0, 0.0, 0.0, 0.0, 0.0, 0.0, 0.0, 0.0, 0.0, 0.0, 0.0]): _vg.add([_i], _w, 'REPLACE')
_vg = ob_helmet.vertex_groups.new(name='sword')
for _i, _w in zip([0, 1, 2, 3, 4, 5, 6, 7, 8, 9, 10, 11, 12, 13, 14, 15, 16, 17, 18, 19], [0.0, 0.0, 0.0, 0.0, 0.0, 0.0, 0.0, 0.0, 0.0, 0.0, 0.0, 0.0, 0.0, 0.0, 0.0, 0.0, 0.0, 0.0, 0.0, 0.0]): _vg.add([_i], _w, 'REPLACE')
_vg = ob_helmet.vertex_groups.new(name='shield')
for _i, _w in zip([0, 1, 2, 3, 4, 5, 6, 7, 8, 9, 10, 11, 12, 13, 14, 15, 16, 17, 18, 19], [0.0, 0.0, 0.0, 0.0, 0.0, 0.0, 0.0, 0.0, 0.0, 0.0, 0.0, 0.0, 0.0, 0.0, 0.0, 0.0, 0.0, 0.0, 0.0, 0.0]): _vg.add([_i], _w, 'REPLACE')
_m = ob_helmet.modifiers.new('Mirror', 'MIRROR')
_m.use_clip = True
_m = ob_helmet.modifiers.new('Solidify', 'SOLIDIFY')
_m = ob_helmet.modifiers.new('Armature', 'ARMATURE')
_m.object = ob_ara_swordsman
ob_hood.parent = ob_ara_swordsman
ob_hood.matrix_parent_inverse = Matrix(((0.4157, -0.0, 0.0, -0.0), (-0.0, 0.4157, -0.0, 0.0), (0.0, -0.0, 0.4157, -0.0), (-0.0, 0.0, -0.0, 1.0)))
ob_hood.location = (0.0, 0.0, 4.127)
ob_hood.lock_rotations_4d = False
ob_hood.empty_display_type = 'ARROWS'
ob_hood.lineart.crease_threshold = 0.0
_vg = ob_hood.vertex_groups.new(name='spine')
_vg = ob_hood.vertex_groups.new(name='spine.001')
_vg = ob_hood.vertex_groups.new(name='spine.002')
_vg = ob_hood.vertex_groups.new(name='spine.003')
for _i, _w in zip([0, 1, 2, 3, 4, 5, 6, 7, 8, 9, 10, 11, 12, 13, 15, 16, 17, 18], [0.2619, 0.07833, 0.06197, 0.3678, 0.2848, 0.1705, 0.01122, 0.0316, 0.4534, 0.06669, 0.1473, 0.002865, 0.02769, 0.4341, 0.06999, 0.3118, 0.2641, 0.4104]): _vg.add([_i], _w, 'REPLACE')
_vg = ob_hood.vertex_groups.new(name='spine.004')
for _i, _w in zip([0, 1, 2, 3, 4, 5, 6, 7, 8, 9, 10, 12, 13, 15, 16, 17, 18], [0.3716, 0.3304, 0.4756, 0.3773, 0.1889, 0.1605, 0.07798, 0.4897, 0.3177, 0.04704, 0.1031, 0.1645, 0.3367, 0.03419, 0.07807, 0.1547, 0.2212]): _vg.add([_i], _w, 'REPLACE')
_vg = ob_hood.vertex_groups.new(name='spine.005')
_vg = ob_hood.vertex_groups.new(name='spine.006')
_vg = ob_hood.vertex_groups.new(name='shoulder.L')
for _i, _w in zip([1, 2, 4, 6, 7, 11, 12, 15, 16], [0.1405, 0.2012, 0.0515, 0.05101, 0.281, 0.05477, 0.6658, 0.1779, 0.3186]): _vg.add([_i], _w, 'REPLACE')
_vg = ob_hood.vertex_groups.new(name='upper_arm.L')
_vg = ob_hood.vertex_groups.new(name='forearm.L')
_vg = ob_hood.vertex_groups.new(name='hand.L')
_vg = ob_hood.vertex_groups.new(name='shoulder.R')
for _i, _w in zip([0, 1, 2, 3, 4, 5, 6, 7, 8, 9, 10, 11, 12, 13, 14, 15, 16, 17, 18], [0.2854, 0.4429, 0.2557, 0.1908, 0.4444, 0.5135, 0.8345, 0.1852, 0.1662, 0.8439, 0.3551, 0.9058, 0.1296, 0.1565, 0.9329, 0.7081, 0.2905, 0.305, 0.2141]): _vg.add([_i], _w, 'REPLACE')
_vg = ob_hood.vertex_groups.new(name='upper_arm.R')
for _i, _w in zip([0, 3, 4, 5, 8, 9, 10, 13, 14, 17, 18], [0.06662, 0.05566, 0.01095, 0.1461, 0.05617, 0.006906, 0.3897, 0.06871, 0.002805, 0.2721, 0.1507]): _vg.add([_i], _w, 'REPLACE')
_vg = ob_hood.vertex_groups.new(name='forearm.R')
_vg = ob_hood.vertex_groups.new(name='hand.R')
_vg = ob_hood.vertex_groups.new(name='pelvis.L')
_vg = ob_hood.vertex_groups.new(name='pelvis.R')
_vg = ob_hood.vertex_groups.new(name='thigh.L')
_vg = ob_hood.vertex_groups.new(name='shin.L')
_vg = ob_hood.vertex_groups.new(name='thigh.R')
_vg = ob_hood.vertex_groups.new(name='shin.R')
_vg = ob_hood.vertex_groups.new(name='foot.L')
_vg = ob_hood.vertex_groups.new(name='foot.R')
_vg = ob_hood.vertex_groups.new(name='knee.R')
_vg = ob_hood.vertex_groups.new(name='sword')
_vg = ob_hood.vertex_groups.new(name='shield')
_m = ob_hood.modifiers.new('Mirror', 'MIRROR')
_m.use_clip = True
_m = ob_hood.modifiers.new('Solidify', 'SOLIDIFY')
_m = ob_hood.modifiers.new('Armature', 'ARMATURE')
_m.object = ob_ara_swordsman
ob_skirt.parent = ob_ara_swordsman
ob_skirt.matrix_parent_inverse = Matrix(((0.4157, -0.0, 0.0, -0.0), (-0.0, 0.4157, -0.0, 0.0), (0.0, -0.0, 0.4157, -0.0), (-0.0, 0.0, -0.0, 1.0)))
ob_skirt.location = (0.0, 0.0, 3.556)
ob_skirt.lock_rotations_4d = False
ob_skirt.empty_display_type = 'ARROWS'
ob_skirt.lineart.crease_threshold = 0.0
_vg = ob_skirt.vertex_groups.new(name='spine')
for _i, _w in zip([0, 1, 2, 3, 4, 5, 6, 7, 8, 9, 10, 11, 12, 13, 14, 15, 16, 17], [0.05116, 0.0, 0.0, 0.1078, 0.1966, 0.0, 0.0, 0.0, 0.05273, 0.3263, 0.0, 0.0, 0.0, 0.0, 0.0, 0.05116, 0.0, 0.0]): _vg.add([_i], _w, 'REPLACE')
_vg = ob_skirt.vertex_groups.new(name='spine.001')
for _i, _w in zip([0, 1, 2, 3, 4, 5, 6, 7, 8, 9, 10, 11, 12, 13, 14, 15, 16, 17], [0.2427, 0.0, 0.07577, 0.4193, 0.5867, 0.0, 0.0, 0.0, 0.06198, 0.0, 0.0, 0.0, 0.0, 0.0, 0.0, 0.2427, 0.0, 0.0]): _vg.add([_i], _w, 'REPLACE')
_vg = ob_skirt.vertex_groups.new(name='spine.002')
for _i, _w in zip([0, 1, 2, 3, 4, 5, 6, 7, 8, 9, 10, 11, 12, 13, 14, 15, 16, 17], [0.0993, 0.03427, 0.08904, 0.1424, 0.09797, 0.0, 0.0, 0.0, 0.0, 0.0, 0.0, 0.0, 0.0, 0.0, 0.0, 0.0993, 0.0, 0.0]): _vg.add([_i], _w, 'REPLACE')
_vg = ob_skirt.vertex_groups.new(name='spine.003')
for _i, _w in zip([0, 1, 2, 3, 4, 5, 6, 7, 8, 9, 10, 11, 12, 13, 14, 15, 16, 17], [0.0, 0.0, 0.0, 0.0, 0.0, 0.0, 0.0, 0.0, 0.0, 0.0, 0.0, 0.0, 0.0, 0.0, 0.0, 0.0, 0.0, 0.0]): _vg.add([_i], _w, 'REPLACE')
_vg = ob_skirt.vertex_groups.new(name='spine.004')
for _i, _w in zip([0, 1, 2, 3, 4, 5, 6, 7, 8, 9, 10, 11, 12, 13, 14, 15, 16, 17], [0.0, 0.0, 0.0, 0.0, 0.0, 0.0, 0.0, 0.0, 0.0, 0.0, 0.0, 0.0, 0.0, 0.0, 0.0, 0.0, 0.0, 0.0]): _vg.add([_i], _w, 'REPLACE')
_vg = ob_skirt.vertex_groups.new(name='spine.005')
for _i, _w in zip([0, 1, 2, 3, 4, 5, 6, 7, 8, 9, 10, 11, 12, 13, 14, 15, 16, 17], [0.0, 0.0, 0.0, 0.0, 0.0, 0.0, 0.0, 0.0, 0.0, 0.0, 0.0, 0.0, 0.0, 0.0, 0.0, 0.0, 0.0, 0.0]): _vg.add([_i], _w, 'REPLACE')
_vg = ob_skirt.vertex_groups.new(name='spine.006')
for _i, _w in zip([0, 1, 2, 3, 4, 5, 6, 7, 8, 9, 10, 11, 12, 13, 14, 15, 16, 17], [0.0, 0.0, 0.0, 0.0, 0.0, 0.0, 0.0, 0.0, 0.0, 0.0, 0.0, 0.0, 0.0, 0.0, 0.0, 0.0, 0.0, 0.0]): _vg.add([_i], _w, 'REPLACE')
_vg = ob_skirt.vertex_groups.new(name='shoulder.L')
for _i, _w in zip([0, 1, 2, 3, 4, 5, 6, 7, 8, 9, 10, 11, 12, 13, 14, 15, 16, 17], [0.0, 0.0, 0.0, 0.0, 0.0, 0.0, 0.0, 0.0, 0.0, 0.0, 0.0, 0.0, 0.0, 0.0, 0.0, 0.0, 0.0, 0.0]): _vg.add([_i], _w, 'REPLACE')
_vg = ob_skirt.vertex_groups.new(name='upper_arm.L')
for _i, _w in zip([0, 1, 2, 3, 4, 5, 6, 7, 8, 9, 10, 11, 12, 13, 14, 15, 16, 17], [0.0, 0.0, 0.0, 0.0, 0.0, 0.0, 0.0, 0.0, 0.0, 0.0, 0.0, 0.0, 0.0, 0.0, 0.0, 0.0, 0.0, 0.0]): _vg.add([_i], _w, 'REPLACE')
_vg = ob_skirt.vertex_groups.new(name='forearm.L')
for _i, _w in zip([0, 1, 2, 3, 4, 5, 6, 7, 8, 9, 10, 11, 12, 13, 14, 15, 16, 17], [0.0, 0.0, 0.0, 0.0, 0.0, 0.0, 0.0, 0.0, 0.0, 0.0, 0.0, 0.0, 0.0, 0.0, 0.0, 0.0, 0.0, 0.0]): _vg.add([_i], _w, 'REPLACE')
_vg = ob_skirt.vertex_groups.new(name='hand.L')
for _i, _w in zip([0, 1, 2, 3, 4, 5, 6, 7, 8, 9, 10, 11, 12, 13, 14, 15, 16, 17], [0.0, 0.0, 0.0, 0.0, 0.0, 0.0, 0.0, 0.0, 0.0, 0.0, 0.0, 0.0, 0.0, 0.0, 0.0, 0.0, 0.0, 0.0]): _vg.add([_i], _w, 'REPLACE')
_vg = ob_skirt.vertex_groups.new(name='shoulder.R')
for _i, _w in zip([0, 1, 2, 3, 4, 5, 6, 7, 8, 9, 10, 11, 12, 13, 14, 15, 16, 17], [0.0, 0.0, 0.0, 0.0, 0.0, 0.0, 0.0, 0.0, 0.0, 0.0, 0.0, 0.0, 0.0, 0.0, 0.0, 0.0, 0.0, 0.0]): _vg.add([_i], _w, 'REPLACE')
_vg = ob_skirt.vertex_groups.new(name='upper_arm.R')
for _i, _w in zip([0, 1, 2, 3, 4, 5, 6, 7, 8, 9, 10, 11, 12, 13, 14, 15, 16, 17], [0.0, 0.0, 0.0, 0.0, 0.0, 0.0, 0.0, 0.0, 0.0, 0.0, 0.0, 0.0, 0.0, 0.0, 0.0, 0.0, 0.0, 0.0]): _vg.add([_i], _w, 'REPLACE')
_vg = ob_skirt.vertex_groups.new(name='forearm.R')
for _i, _w in zip([0, 1, 2, 3, 4, 5, 6, 7, 8, 9, 10, 11, 12, 13, 14, 15, 16, 17], [0.0, 0.0, 0.0, 0.0, 0.0, 0.0, 0.0, 0.0, 0.0, 0.0, 0.0, 0.0, 0.0, 0.0, 0.0, 0.0, 0.0, 0.0]): _vg.add([_i], _w, 'REPLACE')
_vg = ob_skirt.vertex_groups.new(name='hand.R')
for _i, _w in zip([0, 1, 2, 3, 4, 5, 6, 7, 8, 9, 10, 11, 12, 13, 14, 15, 16, 17], [0.0, 0.0, 0.0, 0.0, 0.0, 0.0, 0.0, 0.0, 0.0, 0.0, 0.0, 0.0, 0.0, 0.0, 0.0, 0.0, 0.0, 0.0]): _vg.add([_i], _w, 'REPLACE')
_vg = ob_skirt.vertex_groups.new(name='pelvis.L')
for _i, _w in zip([0, 1, 2, 3, 4, 5, 6, 7, 8, 9, 10, 11, 12, 13, 14, 15, 16, 17], [0.0, 0.0, 0.0, 0.121, 0.04653, 0.0, 0.0, 0.0, 0.195, 0.3205, 0.0, 0.0, 0.0, 0.0, 0.0, 0.0, 0.0, 0.0]): _vg.add([_i], _w, 'REPLACE')
_vg = ob_skirt.vertex_groups.new(name='pelvis.R')
for _i, _w in zip([0, 1, 2, 3, 4, 5, 6, 7, 8, 9, 10, 11, 12, 13, 14, 15, 16, 17], [0.5556, 0.8785, 0.7261, 0.121, 0.04653, 0.1162, 0.04045, 0.03428, 0.195, 0.3205, 0.0, 0.0, 0.0, 0.0, 0.0, 0.5556, 0.1162, 0.0]): _vg.add([_i], _w, 'REPLACE')
_vg = ob_skirt.vertex_groups.new(name='thigh.L')
for _i, _w in zip([0, 1, 2, 3, 4, 5, 6, 7, 8, 9, 10, 11, 12, 13, 14, 15, 16, 17], [0.0, 0.0, 0.0, 0.03533, 0.0, 0.0, 0.0, 0.0, 0.237, 0.005384, 0.0, 0.0, 0.0, 0.0, 0.0, 0.0, 0.0, 0.0]): _vg.add([_i], _w, 'REPLACE')
_vg = ob_skirt.vertex_groups.new(name='shin.L')
for _i, _w in zip([0, 1, 2, 3, 4, 5, 6, 7, 8, 9, 10, 11, 12, 13, 14, 15, 16, 17], [0.0, 0.0, 0.0, 0.0, 0.0, 0.0, 0.0, 0.0, 0.0, 0.0, 0.0, 0.0, 0.0, 0.0, 0.0, 0.0, 0.0, 0.0]): _vg.add([_i], _w, 'REPLACE')
_vg = ob_skirt.vertex_groups.new(name='thigh.R')
for _i, _w in zip([0, 1, 2, 3, 4, 5, 6, 7, 8, 9, 10, 11, 12, 13, 14, 15, 16, 17], [0.02817, 0.04394, 0.07634, 0.03533, 0.0, 0.8405, 0.947, 0.9455, 0.237, 0.005384, 0.9662, 0.9878, 0.9917, 0.9772, 0.9502, 0.02817, 0.8405, 0.9662]): _vg.add([_i], _w, 'REPLACE')
_vg = ob_skirt.vertex_groups.new(name='shin.R')
for _i, _w in zip([0, 1, 2, 3, 4, 5, 6, 7, 8, 9, 10, 11, 12, 13, 14, 15, 16, 17], [0.0, 0.0, 0.0, 0.0, 0.0, 0.0, 0.0, 0.0, 0.0, 0.0, 0.0, 0.0, 0.0, 0.0, 0.0, 0.0, 0.0, 0.0]): _vg.add([_i], _w, 'REPLACE')
_vg = ob_skirt.vertex_groups.new(name='shield')
for _i, _w in zip([0, 1, 2, 3, 4, 5, 6, 7, 8, 9, 10, 11, 12, 13, 14, 15, 16, 17], [0.0, 0.0, 0.0, 0.0, 0.0, 0.0, 0.0, 0.0, 0.0, 0.0, 0.0, 0.0, 0.0, 0.0, 0.0, 0.0, 0.0, 0.0]): _vg.add([_i], _w, 'REPLACE')
_vg = ob_skirt.vertex_groups.new(name='sword')
for _i, _w in zip([0, 1, 2, 3, 4, 5, 6, 7, 8, 9, 10, 11, 12, 13, 14, 15, 16, 17], [0.0, 0.0, 0.0, 0.0, 0.0, 0.0, 0.0, 0.0, 0.0, 0.0, 0.0, 0.0, 0.0, 0.0, 0.0, 0.0, 0.0, 0.0]): _vg.add([_i], _w, 'REPLACE')
_vg = ob_skirt.vertex_groups.new(name='foot.L')
for _i, _w in zip([0, 1, 2, 3, 4, 5, 6, 7, 8, 9, 10, 11, 12, 13, 14, 15, 16, 17], [0.0, 0.0, 0.0, 0.0, 0.0, 0.0, 0.0, 0.0, 0.0, 0.0, 0.0, 0.0, 0.0, 0.0, 0.0, 0.0, 0.0, 0.0]): _vg.add([_i], _w, 'REPLACE')
_vg = ob_skirt.vertex_groups.new(name='foot.R')
for _i, _w in zip([0, 1, 2, 3, 4, 5, 6, 7, 8, 9, 10, 11, 12, 13, 14, 15, 16, 17], [0.0, 0.0, 0.0, 0.0, 0.0, 0.0, 0.0, 0.0, 0.0, 0.0, 0.0, 0.0, 0.0, 0.0, 0.0, 0.0, 0.0, 0.0]): _vg.add([_i], _w, 'REPLACE')
_vg = ob_skirt.vertex_groups.new(name='knee.R')
for _i, _w in zip([0, 1, 2, 3, 4, 5, 6, 7, 8, 9, 10, 11, 12, 13, 14, 15, 16, 17], [0.0, 0.0, 0.0, 0.0, 0.0, 0.0, 0.0, 0.0, 0.0, 0.0, 0.0, 0.0, 0.0, 0.0, 0.0, 0.0, 0.0, 0.0]): _vg.add([_i], _w, 'REPLACE')
_m = ob_skirt.modifiers.new('Mirror', 'MIRROR')
_m.use_clip = True
_m = ob_skirt.modifiers.new('Armature', 'ARMATURE')
_m.object = ob_ara_swordsman

# ---- collection membership
col_collection.objects.link(ob_light)
col_collection.objects.link(ob_camera)
col_collection.objects.link(ob_body)
col_collection.objects.link(ob_ara_swordsman)
col_collection.objects.link(ob_shield_2)
col_collection.objects.link(ob_sword__light)
col_collection.objects.link(ob_helmet)
col_collection.objects.link(ob_hood)
col_collection.objects.link(ob_skirt)

# ---- scene / render settings (as saved in the file)
scene.camera = ob_camera
scene.frame_start = 1; scene.frame_end = 21; scene.frame_set(1)
scene.render.engine = 'BLENDER_EEVEE_NEXT'
scene.cycles.use_denoising = False
scene.cycles.samples = 128
scene.cycles.sampling_pattern = 'TABULATED_SOBOL'
scene.cycles.use_adaptive_sampling = False
scene.cycles.use_light_tree = False
scene.view_settings.view_transform = 'Filmic'
bpy.context.view_layer.update()
